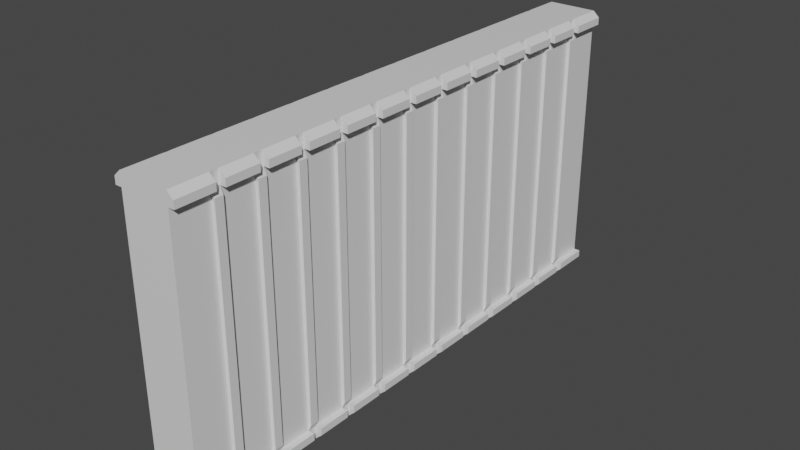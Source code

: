 # Source: wallrun.blend  (saved by Blender 2.92.15; exported with 4.5.12 LTS)
import bpy
from mathutils import Matrix  # noqa: F401  (used for matrix-valued properties, if any)

bpy.ops.wm.read_factory_settings(use_empty=True)
scene = bpy.context.scene
scene.name = 'Scene'

# ---- collections
col_collection = bpy.data.collections.new('Collection'); scene.collection.children.link(col_collection)

# ---- materials (node trees are filled in below, after node groups)
mat_material = bpy.data.materials.new('Material')
mat_material.alpha_threshold = 0.0
mat_material.use_transparent_shadow = False
mat_material.line_color = (0.0, 0.0, 0.0, 1.0)

# ---- material node trees
mat_material.use_nodes = True; mat_material.node_tree.nodes.clear()
_N = mat_material.node_tree.nodes; _L = mat_material.node_tree.links
n0 = _N.new('ShaderNodeOutputMaterial'); n0.name = 'Material Output'; n0.location = (300, 300)
n1 = _N.new('ShaderNodeBsdfPrincipled'); n1.name = 'Principled BSDF'; n1.location = (10, 300)
n1.distribution = 'GGX'
n1.subsurface_method = 'BURLEY'
n1.inputs[2].default_value = 0.4
n1.inputs[3].default_value = 1.45
n1.inputs[27].default_value = (0.0, 0.0, 0.0, 1.0)
n1.inputs[28].default_value = 1.0
_L.new(n1.outputs[0], n0.inputs[0])
n0.is_active_output = True

# ---- world
world_world = bpy.data.worlds.new('World'); scene.world = world_world
world_world.use_nodes = True; world_world.node_tree.nodes.clear()
_N = world_world.node_tree.nodes; _L = world_world.node_tree.links
n0 = _N.new('ShaderNodeOutputWorld'); n0.name = 'World Output'; n0.location = (300, 300)
n1 = _N.new('ShaderNodeBackground'); n1.name = 'Background'; n1.location = (10, 300)
n1.inputs[0].default_value = (0.05088, 0.05088, 0.05088, 1.0)
_L.new(n1.outputs[0], n0.inputs[0])
n0.is_active_output = True
world_world.color = (0.05088, 0.05088, 0.05088)
world_world.use_sun_shadow = False
world_world.sun_shadow_jitter_overblur = 0.0

# ---- meshes
me_cube = bpy.data.meshes.new('Cube')
me_cube.from_pydata([(1.0, 1.0, 1.0), (1.0, 1.0, -1.0), (1.0, -1.0, 1.0), (1.0, -1.0, -1.0), (-1.0, 1.0, 1.0), (-1.0, 1.0, -1.0), (-1.0, -1.0, 1.0), (-1.0, -1.0, -1.0), (-1.0, 0.8307, -1.0), (-1.0, 0.8617, -1.0), (-0.9845, 0.8462, -1.0), (-1.0, 0.6768, -1.0), (-1.0, 0.7078, -1.0), (-0.9845, 0.6923, -1.0), (-1.0, 0.523, -1.0), (-1.0, 0.554, -1.0), (-0.9845, 0.5385, -1.0), (-1.0, 0.3691, -1.0), (-1.0, 0.4001, -1.0), (-0.9845, 0.3846, -1.0), (-1.0, 0.2153, -1.0), (-1.0, 0.2463, -1.0), (-0.9845, 0.2308, -1.0), (-1.0, 0.06142, -1.0), (-1.0, 0.09242, -1.0), (-0.9845, 0.07692, -1.0), (-1.0, -0.09242, -1.0), (-1.0, -0.06142, -1.0), (-0.9845, -0.07692, -1.0), (-1.0, -0.2463, -1.0), (-1.0, -0.2153, -1.0), (-0.9845, -0.2308, -1.0), (-1.0, -0.4001, -1.0), (-1.0, -0.3691, -1.0), (-0.9845, -0.3846, -1.0), (-1.0, -0.554, -1.0), (-1.0, -0.523, -1.0), (-0.9845, -0.5385, -1.0), (-1.0, -0.7078, -1.0), (-1.0, -0.6768, -1.0), (-0.9845, -0.6923, -1.0), (-1.0, -0.8617, -1.0), (-1.0, -0.8307, -1.0), (-0.9845, -0.8462, -1.0), (1.0, 0.8307, 1.0), (1.0, 0.8617, 1.0), (0.9845, 0.8462, 1.0), (1.0, 0.6768, 1.0), (1.0, 0.7078, 1.0), (0.9845, 0.6923, 1.0), (1.0, 0.523, 1.0), (1.0, 0.554, 1.0), (0.9845, 0.5385, 1.0), (1.0, 0.3691, 1.0), (1.0, 0.4001, 1.0), (0.9845, 0.3846, 1.0), (1.0, 0.2153, 1.0), (1.0, 0.2463, 1.0), (0.9845, 0.2308, 1.0), (1.0, 0.06142, 1.0), (1.0, 0.09242, 1.0), (0.9845, 0.07692, 1.0), (1.0, -0.09242, 1.0), (1.0, -0.06142, 1.0), (0.9845, -0.07692, 1.0), (1.0, -0.2463, 1.0), (1.0, -0.2153, 1.0), (0.9845, -0.2308, 1.0), (1.0, -0.4001, 1.0), (1.0, -0.3691, 1.0), (0.9845, -0.3846, 1.0), (1.0, -0.554, 1.0), (1.0, -0.523, 1.0), (0.9845, -0.5385, 1.0), (1.0, -0.7078, 1.0), (1.0, -0.6768, 1.0), (0.9845, -0.6923, 1.0), (1.0, -0.8617, 1.0), (1.0, -0.8307, 1.0), (0.9845, -0.8462, 1.0), (-1.0, -0.8307, 1.0), (-1.0, -0.8617, 1.0), (-0.9845, -0.8462, 1.0), (-1.0, -0.6768, 1.0), (-1.0, -0.7078, 1.0), (-0.9845, -0.6923, 1.0), (-1.0, -0.523, 1.0), (-1.0, -0.554, 1.0), (-0.9845, -0.5385, 1.0), (-1.0, -0.3691, 1.0), (-1.0, -0.4001, 1.0), (-0.9845, -0.3846, 1.0), (-1.0, -0.2153, 1.0), (-1.0, -0.2463, 1.0), (-0.9845, -0.2308, 1.0), (-1.0, -0.06142, 1.0), (-1.0, -0.09242, 1.0), (-0.9845, -0.07692, 1.0), (-1.0, 0.09242, 1.0), (-1.0, 0.06142, 1.0), (-0.9845, 0.07692, 1.0), (-1.0, 0.2463, 1.0), (-1.0, 0.2153, 1.0), (-0.9845, 0.2308, 1.0), (-1.0, 0.4001, 1.0), (-1.0, 0.3691, 1.0), (-0.9845, 0.3846, 1.0), (-1.0, 0.554, 1.0), (-1.0, 0.523, 1.0), (-0.9845, 0.5385, 1.0), (-1.0, 0.7078, 1.0), (-1.0, 0.6768, 1.0), (-0.9845, 0.6923, 1.0), (-1.0, 0.8617, 1.0), (-1.0, 0.8307, 1.0), (-0.9845, 0.8462, 1.0), (1.0, -0.8307, -1.0), (1.0, -0.8617, -1.0), (0.9845, -0.8462, -1.0), (1.0, -0.6768, -1.0), (1.0, -0.7078, -1.0), (0.9845, -0.6923, -1.0), (1.0, -0.523, -1.0), (1.0, -0.554, -1.0), (0.9845, -0.5385, -1.0), (1.0, -0.3691, -1.0), (1.0, -0.4001, -1.0), (0.9845, -0.3846, -1.0), (1.0, -0.2153, -1.0), (1.0, -0.2463, -1.0), (0.9845, -0.2308, -1.0), (1.0, -0.06142, -1.0), (1.0, -0.09242, -1.0), (0.9845, -0.07692, -1.0), (1.0, 0.09242, -1.0), (1.0, 0.06142, -1.0), (0.9845, 0.07692, -1.0), (1.0, 0.2463, -1.0), (1.0, 0.2153, -1.0), (0.9845, 0.2308, -1.0), (1.0, 0.4001, -1.0), (1.0, 0.3691, -1.0), (0.9845, 0.3846, -1.0), (1.0, 0.554, -1.0), (1.0, 0.523, -1.0), (0.9845, 0.5385, -1.0), (1.0, 0.7078, -1.0), (1.0, 0.6768, -1.0), (0.9845, 0.6923, -1.0), (1.0, 0.8617, -1.0), (1.0, 0.8307, -1.0), (0.9845, 0.8462, -1.0), (-1.131, 0.8307, -0.9495), (-1.131, 0.8617, -0.9495), (-1.131, 0.6768, -0.9495), (-1.131, 0.7078, -0.9495), (-1.131, 0.523, -0.9495), (-1.131, 0.554, -0.9495), (-1.131, 0.3691, -0.9495), (-1.131, 0.4001, -0.9495), (-1.131, 0.2153, -0.9495), (-1.131, 0.2463, -0.9495), (-1.131, 0.06142, -0.9495), (-1.131, 0.09242, -0.9495), (-1.131, -0.09242, -0.9495), (-1.131, -0.06142, -0.9495), (-1.131, -0.2463, -0.9495), (-1.131, -0.2153, -0.9495), (-1.131, -0.4001, -0.9495), (-1.131, -0.3691, -0.9495), (-1.131, -0.554, -0.9495), (-1.131, -0.523, -0.9495), (-1.131, -0.7078, -0.9495), (-1.131, -0.6768, -0.9495), (-1.131, -0.8617, -0.9495), (-1.131, -0.8307, -0.9495), (1.131, 0.8307, 0.9495), (1.131, 0.8617, 0.9495), (1.131, 0.6768, 0.9495), (1.131, 0.7078, 0.9495), (1.131, 0.523, 0.9495), (1.131, 0.554, 0.9495), (1.131, 0.3691, 0.9495), (1.131, 0.4001, 0.9495), (1.131, 0.2153, 0.9495), (1.131, 0.2463, 0.9495), (1.131, 0.06142, 0.9495), (1.131, 0.09242, 0.9495), (1.131, -0.09242, 0.9495), (1.131, -0.06142, 0.9495), (1.131, -0.2463, 0.9495), (1.131, -0.2153, 0.9495), (1.131, -0.4001, 0.9495), (1.131, -0.3691, 0.9495), (1.131, -0.554, 0.9495), (1.131, -0.523, 0.9495), (1.131, -0.7078, 0.9495), (1.131, -0.6768, 0.9495), (1.131, -0.8617, 0.9495), (1.131, -0.8307, 0.9495), (-1.131, -0.8307, 0.9495), (-1.131, -0.8617, 0.9495), (-1.131, -0.6768, 0.9495), (-1.131, -0.7078, 0.9495), (-1.131, -0.523, 0.9495), (-1.131, -0.554, 0.9495), (-1.131, -0.3691, 0.9495), (-1.131, -0.4001, 0.9495), (-1.131, -0.2153, 0.9495), (-1.131, -0.2463, 0.9495), (-1.131, -0.06142, 0.9495), (-1.131, -0.09242, 0.9495), (-1.131, 0.09242, 0.9495), (-1.131, 0.06142, 0.9495), (-1.131, 0.2463, 0.9495), (-1.131, 0.2153, 0.9495), (-1.131, 0.4001, 0.9495), (-1.131, 0.3691, 0.9495), (-1.131, 0.554, 0.9495), (-1.131, 0.523, 0.9495), (-1.131, 0.7078, 0.9495), (-1.131, 0.6768, 0.9495), (-1.131, 0.8617, 0.9495), (-1.131, 0.8307, 0.9495), (1.131, -0.8307, -0.9495), (1.131, -0.8617, -0.9495), (1.131, -0.6768, -0.9495), (1.131, -0.7078, -0.9495), (1.131, -0.523, -0.9495), (1.131, -0.554, -0.9495), (1.131, -0.3691, -0.9495), (1.131, -0.4001, -0.9495), (1.131, -0.2153, -0.9495), (1.131, -0.2463, -0.9495), (1.131, -0.06142, -0.9495), (1.131, -0.09242, -0.9495), (1.131, 0.09242, -0.9495), (1.131, 0.06142, -0.9495), (1.131, 0.2463, -0.9495), (1.131, 0.2153, -0.9495), (1.131, 0.4001, -0.9495), (1.131, 0.3691, -0.9495), (1.131, 0.554, -0.9495), (1.131, 0.523, -0.9495), (1.131, 0.7078, -0.9495), (1.131, 0.6768, -0.9495), (1.131, 0.8617, -0.9495), (1.131, 0.8307, -0.9495), (1.0, 1.0, -1.102), (-1.0, 1.0, -1.102), (1.0, -1.0, 1.102), (-1.0, -1.0, 1.102), (-1.0, -1.0, -1.102), (1.0, -1.0, -1.102), (-1.0, 1.0, 1.102), (1.0, 1.0, 1.102), (-0.9845, 0.8462, -1.102), (-1.0, 0.8307, -1.102), (-1.0, 0.8617, -1.102), (-0.9845, 0.6923, -1.102), (-1.0, 0.6768, -1.102), (-1.0, 0.7078, -1.102), (-0.9845, 0.5385, -1.102), (-1.0, 0.523, -1.102), (-1.0, 0.554, -1.102), (-0.9845, 0.3846, -1.102), (-1.0, 0.3691, -1.102), (-1.0, 0.4001, -1.102), (-0.9845, 0.2308, -1.102), (-1.0, 0.2153, -1.102), (-1.0, 0.2463, -1.102), (-0.9845, 0.07692, -1.102), (-1.0, 0.06142, -1.102), (-1.0, 0.09242, -1.102), (-0.9845, -0.07692, -1.102), (-1.0, -0.09242, -1.102), (-1.0, -0.06142, -1.102), (-0.9845, -0.2308, -1.102), (-1.0, -0.2463, -1.102), (-1.0, -0.2153, -1.102), (-0.9845, -0.3846, -1.102), (-1.0, -0.4001, -1.102), (-1.0, -0.3691, -1.102), (-0.9845, -0.5385, -1.102), (-1.0, -0.554, -1.102), (-1.0, -0.523, -1.102), (-0.9845, -0.6923, -1.102), (-1.0, -0.7078, -1.102), (-1.0, -0.6768, -1.102), (-0.9845, -0.8462, -1.102), (-1.0, -0.8617, -1.102), (-1.0, -0.8307, -1.102), (0.9845, 0.8462, 1.102), (1.0, 0.8307, 1.102), (1.0, 0.8617, 1.102), (0.9845, 0.6923, 1.102), (1.0, 0.6768, 1.102), (1.0, 0.7078, 1.102), (0.9845, 0.5385, 1.102), (1.0, 0.523, 1.102), (1.0, 0.554, 1.102), (0.9845, 0.3846, 1.102), (1.0, 0.3691, 1.102), (1.0, 0.4001, 1.102), (0.9845, 0.2308, 1.102), (1.0, 0.2153, 1.102), (1.0, 0.2463, 1.102), (0.9845, 0.07692, 1.102), (1.0, 0.06142, 1.102), (1.0, 0.09242, 1.102), (0.9845, -0.07692, 1.102), (1.0, -0.09242, 1.102), (1.0, -0.06142, 1.102), (0.9845, -0.2308, 1.102), (1.0, -0.2463, 1.102), (1.0, -0.2153, 1.102), (0.9845, -0.3846, 1.102), (1.0, -0.4001, 1.102), (1.0, -0.3691, 1.102), (0.9845, -0.5385, 1.102), (1.0, -0.554, 1.102), (1.0, -0.523, 1.102), (0.9845, -0.6923, 1.102), (1.0, -0.7078, 1.102), (1.0, -0.6768, 1.102), (0.9845, -0.8462, 1.102), (1.0, -0.8617, 1.102), (1.0, -0.8307, 1.102), (-0.9845, -0.8462, 1.102), (-1.0, -0.8307, 1.102), (-1.0, -0.8617, 1.102), (-0.9845, -0.6923, 1.102), (-1.0, -0.6768, 1.102), (-1.0, -0.7078, 1.102), (-0.9845, -0.5385, 1.102), (-1.0, -0.523, 1.102), (-1.0, -0.554, 1.102), (-0.9845, -0.3846, 1.102), (-1.0, -0.3691, 1.102), (-1.0, -0.4001, 1.102), (-0.9845, -0.2308, 1.102), (-1.0, -0.2153, 1.102), (-1.0, -0.2463, 1.102), (-0.9845, -0.07692, 1.102), (-1.0, -0.06142, 1.102), (-1.0, -0.09242, 1.102), (-0.9845, 0.07692, 1.102), (-1.0, 0.09242, 1.102), (-1.0, 0.06142, 1.102), (-0.9845, 0.2308, 1.102), (-1.0, 0.2463, 1.102), (-1.0, 0.2153, 1.102), (-0.9845, 0.3846, 1.102), (-1.0, 0.4001, 1.102), (-1.0, 0.3691, 1.102), (-0.9845, 0.5385, 1.102), (-1.0, 0.554, 1.102), (-1.0, 0.523, 1.102), (-0.9845, 0.6923, 1.102), (-1.0, 0.7078, 1.102), (-1.0, 0.6768, 1.102), (-0.9845, 0.8462, 1.102), (-1.0, 0.8617, 1.102), (-1.0, 0.8307, 1.102), (0.9845, -0.8462, -1.102), (1.0, -0.8307, -1.102), (1.0, -0.8617, -1.102), (0.9845, -0.6923, -1.102), (1.0, -0.6768, -1.102), (1.0, -0.7078, -1.102), (0.9845, -0.5385, -1.102), (1.0, -0.523, -1.102), (1.0, -0.554, -1.102), (0.9845, -0.3846, -1.102), (1.0, -0.3691, -1.102), (1.0, -0.4001, -1.102), (0.9845, -0.2308, -1.102), (1.0, -0.2153, -1.102), (1.0, -0.2463, -1.102), (0.9845, -0.07692, -1.102), (1.0, -0.06142, -1.102), (1.0, -0.09242, -1.102), (0.9845, 0.07692, -1.102), (1.0, 0.09242, -1.102), (1.0, 0.06142, -1.102), (0.9845, 0.2308, -1.102), (1.0, 0.2463, -1.102), (1.0, 0.2153, -1.102), (0.9845, 0.3846, -1.102), (1.0, 0.4001, -1.102), (1.0, 0.3691, -1.102), (0.9845, 0.5385, -1.102), (1.0, 0.554, -1.102), (1.0, 0.523, -1.102), (0.9845, 0.6923, -1.102), (1.0, 0.7078, -1.102), (1.0, 0.6768, -1.102), (0.9845, 0.8462, -1.102), (1.0, 0.8617, -1.102), (1.0, 0.8307, -1.102), (-1.261, 0.8617, -1.0), (-1.261, 1.0, -1.0), (1.261, 1.0, -1.0), (1.261, 0.8617, -1.0), (1.261, 0.2463, 1.0), (1.261, 0.2463, 1.056), (-1.261, 0.8307, -1.0), (-1.261, 0.7078, -1.0), (-1.261, 0.7078, 1.0), (-1.261, 0.8307, 1.0), (1.261, 0.8307, -1.0), (1.261, 0.7078, -1.0), (-1.261, 0.4001, -1.056), (-1.261, 0.4001, -1.0), (-1.261, 0.8617, 1.0), (-1.261, 1.0, 1.0), (-1.261, 0.6768, -1.0), (-1.261, 0.554, -1.0), (-1.261, 0.554, 1.0), (-1.261, 0.6768, 1.0), (1.261, 0.6768, -1.0), (1.261, 0.554, -1.0), (-1.261, 0.523, -1.0), (-1.261, 0.523, -1.056), (-1.261, 0.4001, 1.0), (-1.261, 0.523, 1.0), (1.261, 0.523, -1.0), (1.261, 0.4001, -1.0), (-1.261, 0.523, 1.056), (-1.261, 0.3691, -1.0), (-1.261, 0.2463, -1.0), (-1.261, 0.2463, 1.0), (-1.261, 0.3691, 1.0), (1.261, 0.3691, -1.0), (1.261, 0.2463, -1.0), (1.261, -1.0, -1.056), (1.261, -1.0, -1.0), (-1.261, 0.2153, -1.0), (-1.261, 0.09242, -1.0), (-1.261, 0.09242, 1.0), (-1.261, 0.2153, 1.0), (1.261, 0.2153, -1.0), (1.261, 0.09242, -1.0), (-1.261, -1.0, -1.0), (-1.261, -1.0, -1.056), (-1.261, 0.06142, -1.0), (-1.261, -0.06142, -1.0), (-1.261, -0.06142, 1.0), (-1.261, 0.06142, 1.0), (1.261, 0.06142, -1.0), (1.261, -0.06142, -1.0), (1.261, -0.06142, 1.056), (1.261, -0.06142, 1.0), (-1.261, -0.09242, -1.0), (-1.261, -0.2153, -1.0), (-1.261, -0.2153, 1.0), (-1.261, -0.09242, 1.0), (1.261, -0.09242, -1.0), (1.261, -0.2153, -1.0), (1.261, 0.06142, 1.0), (1.261, 0.06142, 1.056), (-1.261, -0.2463, -1.0), (-1.261, -0.3691, -1.0), (-1.261, -0.3691, 1.0), (-1.261, -0.2463, 1.0), (1.261, -0.2463, -1.0), (1.261, -0.3691, -1.0), (-1.261, -1.0, 1.056), (-1.261, -1.0, 1.0), (-1.261, -0.4001, -1.0), (-1.261, -0.523, -1.0), (-1.261, -0.523, 1.0), (-1.261, -0.4001, 1.0), (1.261, -0.4001, -1.0), (1.261, -0.523, -1.0), (1.261, -1.0, 1.0), (1.261, -1.0, 1.056), (-1.261, -0.554, -1.0), (-1.261, -0.6768, -1.0), (-1.261, -0.6768, 1.0), (-1.261, -0.554, 1.0), (1.261, -0.554, -1.0), (1.261, -0.6768, -1.0), (-1.261, -0.7078, -1.0), (-1.261, -0.8307, -1.0), (-1.261, -0.8307, 1.0), (-1.261, -0.7078, 1.0), (1.261, -0.7078, -1.0), (1.261, -0.8307, -1.0), (1.261, 0.6768, -1.056), (-1.261, -0.8617, -1.0), (-1.261, -0.8617, 1.0), (1.261, -0.8617, -1.0), (1.261, 0.8617, 1.0), (1.261, 1.0, 1.0), (1.261, 0.554, -1.056), (1.261, 0.8307, 1.0), (1.261, 0.7078, 1.0), (1.261, 0.554, 1.0), (1.261, 0.6768, 1.0), (1.261, 0.09242, 1.056), (1.261, 0.09242, 1.0), (1.261, 0.4001, 1.0), (1.261, 0.523, 1.0), (1.261, 0.2153, 1.0), (1.261, 0.2153, 1.056), (1.261, 0.3691, 1.0), (1.261, 0.4001, 1.056), (-1.261, 0.6768, 1.056), (1.261, -0.2153, 1.0), (1.261, -0.09242, 1.0), (-1.261, 0.554, 1.056), (1.261, -0.3691, 1.0), (1.261, -0.2463, 1.0), (1.261, -0.523, 1.0), (1.261, -0.4001, 1.0), (-1.261, 0.3691, 1.056), (1.261, -0.6768, 1.0), (1.261, -0.554, 1.0), (-1.261, 0.554, -1.056), (1.261, -0.8307, 1.0), (1.261, -0.7078, 1.0), (-1.261, 0.6768, -1.056), (1.261, -0.8617, 1.0), (-1.261, 0.8617, -1.056), (-1.261, 1.0, -1.056), (1.261, 1.0, -1.056), (1.261, 0.8617, -1.056), (-1.261, 0.8307, -1.056), (-1.261, 0.7078, -1.056), (-1.261, 0.7078, 1.056), (-1.261, 0.8307, 1.056), (1.261, 0.8307, -1.056), (1.261, 0.7078, -1.056), (-1.261, 0.8617, 1.056), (-1.261, 1.0, 1.056), (-1.261, 0.4001, 1.056), (1.261, 0.523, -1.056), (1.261, 0.4001, -1.056), (-1.261, 0.3691, -1.056), (-1.261, 0.2463, -1.056), (-1.261, 0.2463, 1.056), (1.261, 0.3691, -1.056), (1.261, 0.2463, -1.056), (-1.261, 0.2153, -1.056), (-1.261, 0.09242, -1.056), (-1.261, 0.09242, 1.056), (-1.261, 0.2153, 1.056), (1.261, 0.2153, -1.056), (1.261, 0.09242, -1.056), (-1.261, 0.06142, -1.056), (-1.261, -0.06142, -1.056), (-1.261, -0.06142, 1.056), (-1.261, 0.06142, 1.056), (1.261, 0.06142, -1.056), (1.261, -0.06142, -1.056), (-1.261, -0.09242, -1.056), (-1.261, -0.2153, -1.056), (-1.261, -0.2153, 1.056), (-1.261, -0.09242, 1.056), (1.261, -0.09242, -1.056), (1.261, -0.2153, -1.056), (-1.261, -0.2463, -1.056), (-1.261, -0.3691, -1.056), (-1.261, -0.3691, 1.056), (-1.261, -0.2463, 1.056), (1.261, -0.2463, -1.056), (1.261, -0.3691, -1.056), (-1.261, -0.4001, -1.056), (-1.261, -0.523, -1.056), (-1.261, -0.523, 1.056), (-1.261, -0.4001, 1.056), (1.261, -0.4001, -1.056), (1.261, -0.523, -1.056), (-1.261, -0.554, -1.056), (-1.261, -0.6768, -1.056), (-1.261, -0.6768, 1.056), (-1.261, -0.554, 1.056), (1.261, -0.554, -1.056), (1.261, -0.6768, -1.056), (-1.261, -0.7078, -1.056), (-1.261, -0.8307, -1.056), (-1.261, -0.8307, 1.056), (-1.261, -0.7078, 1.056), (1.261, -0.7078, -1.056), (1.261, -0.8307, -1.056), (-1.261, -0.8617, -1.056), (-1.261, -0.8617, 1.056), (1.261, -0.8617, -1.056), (1.261, 0.8617, 1.056), (1.261, 1.0, 1.056), (1.261, 0.8307, 1.056), (1.261, 0.7078, 1.056), (1.261, 0.554, 1.056), (1.261, 0.6768, 1.056), (1.261, 0.523, 1.056), (1.261, 0.3691, 1.056), (1.261, -0.2153, 1.056), (1.261, -0.09242, 1.056), (1.261, -0.3691, 1.056), (1.261, -0.2463, 1.056), (1.261, -0.523, 1.056), (1.261, -0.4001, 1.056), (1.261, -0.6768, 1.056), (1.261, -0.554, 1.056), (1.261, -0.8307, 1.056), (1.261, -0.7078, 1.056), (1.261, -0.8617, 1.056)], [], [(3, 2, 6, 7), (15, 107, 111, 11), (113, 115, 361, 362), (10, 9, 258, 256), (5, 4, 0, 1), (273, 24, 438, 545), (1, 0, 45, 149), (61, 60, 309, 307), (112, 111, 360, 358), (303, 54, 502, 507), (8, 10, 256, 257), (20, 269, 544, 437), (59, 61, 307, 308), (60, 56, 504, 501), (110, 112, 358, 359), (0, 4, 254, 255), (117, 77, 2, 3), (12, 110, 114, 8), (9, 113, 4, 5), (18, 104, 108, 14), (21, 101, 105, 17), (24, 98, 102, 20), (27, 95, 99, 23), (30, 92, 96, 26), (33, 89, 93, 29), (36, 86, 90, 32), (39, 83, 87, 35), (42, 80, 84, 38), (7, 6, 81, 41), (58, 57, 306, 304), (395, 399, 532, 533), (109, 108, 357, 355), (3, 7, 252, 253), (359, 363, 531, 530), (6, 2, 250, 251), (56, 58, 304, 305), (324, 75, 517, 603), (107, 109, 355, 356), (57, 53, 506, 404), (55, 54, 303, 301), (257, 261, 529, 528), (150, 44, 48, 146), (106, 105, 354, 352), (147, 47, 51, 143), (144, 50, 54, 140), (141, 53, 57, 137), (138, 56, 60, 134), (135, 59, 63, 131), (132, 62, 66, 128), (129, 65, 69, 125), (126, 68, 72, 122), (123, 71, 75, 119), (120, 74, 78, 116), (8, 9, 10), (11, 12, 13), (14, 15, 16), (17, 18, 19), (20, 21, 22), (23, 24, 25), (26, 27, 28), (29, 30, 31), (32, 33, 34), (35, 36, 37), (38, 39, 40), (41, 42, 43), (44, 45, 46), (47, 48, 49), (50, 51, 52), (53, 54, 55), (56, 57, 58), (59, 60, 61), (62, 63, 64), (65, 66, 67), (68, 69, 70), (71, 72, 73), (74, 75, 76), (77, 78, 79), (80, 81, 82), (83, 84, 85), (86, 87, 88), (89, 90, 91), (92, 93, 94), (95, 96, 97), (98, 99, 100), (101, 102, 103), (104, 105, 106), (107, 108, 109), (110, 111, 112), (113, 114, 115), (116, 117, 118), (119, 120, 121), (122, 123, 124), (125, 126, 127), (128, 129, 130), (131, 132, 133), (134, 135, 136), (137, 138, 139), (140, 141, 142), (143, 144, 145), (146, 147, 148), (149, 150, 151), (144, 143, 242, 243), (39, 38, 172, 173), (71, 123, 229, 194), (110, 12, 155, 220), (117, 116, 224, 225), (12, 11, 154, 155), (125, 69, 193, 230), (14, 108, 219, 156), (90, 89, 206, 207), (68, 126, 231, 192), (63, 62, 188, 189), (107, 15, 157, 218), (141, 140, 240, 241), (36, 35, 170, 171), (128, 66, 191, 232), (17, 105, 217, 158), (114, 113, 222, 223), (9, 8, 152, 153), (65, 129, 233, 190), (104, 18, 159, 216), (87, 86, 204, 205), (131, 63, 189, 234), (60, 59, 186, 187), (20, 102, 215, 160), (71, 320, 604, 518), (176, 247, 246, 177), (178, 245, 244, 179), (180, 243, 242, 181), (182, 241, 240, 183), (184, 239, 238, 185), (186, 237, 236, 187), (188, 235, 234, 189), (190, 233, 232, 191), (192, 231, 230, 193), (194, 229, 228, 195), (196, 227, 226, 197), (198, 225, 224, 199), (200, 175, 174, 201), (202, 173, 172, 203), (204, 171, 170, 205), (206, 169, 168, 207), (208, 167, 166, 209), (210, 165, 164, 211), (212, 163, 162, 213), (214, 161, 160, 215), (216, 159, 158, 217), (218, 157, 156, 219), (220, 155, 154, 221), (222, 153, 152, 223), (11, 111, 221, 154), (66, 65, 190, 191), (122, 72, 195, 228), (93, 92, 208, 209), (113, 9, 153, 222), (74, 120, 227, 196), (15, 14, 156, 157), (120, 119, 226, 227), (8, 114, 223, 152), (119, 75, 197, 226), (42, 41, 174, 175), (147, 146, 244, 245), (69, 68, 192, 193), (77, 117, 225, 198), (96, 95, 210, 211), (116, 78, 199, 224), (18, 17, 158, 159), (123, 122, 228, 229), (80, 42, 175, 200), (45, 44, 176, 177), (150, 149, 246, 247), (72, 71, 194, 195), (41, 81, 201, 174), (99, 98, 212, 213), (83, 39, 173, 202), (21, 20, 160, 161), (44, 150, 247, 176), (126, 125, 230, 231), (38, 84, 203, 172), (48, 47, 178, 179), (149, 45, 177, 246), (75, 74, 196, 197), (86, 36, 171, 204), (47, 147, 245, 178), (102, 101, 214, 215), (35, 87, 205, 170), (146, 48, 179, 244), (24, 23, 162, 163), (129, 128, 232, 233), (89, 33, 169, 206), (51, 50, 180, 181), (50, 144, 243, 180), (78, 77, 198, 199), (32, 90, 207, 168), (143, 51, 181, 242), (105, 104, 216, 217), (92, 30, 167, 208), (53, 141, 241, 182), (27, 26, 164, 165), (132, 131, 234, 235), (29, 93, 209, 166), (54, 53, 182, 183), (140, 54, 183, 240), (81, 80, 200, 201), (95, 27, 165, 210), (56, 138, 239, 184), (108, 107, 218, 219), (26, 96, 211, 164), (137, 57, 185, 238), (30, 29, 166, 167), (135, 134, 236, 237), (98, 24, 163, 212), (57, 56, 184, 185), (59, 135, 237, 186), (84, 83, 202, 203), (23, 99, 213, 162), (134, 60, 187, 236), (111, 110, 220, 221), (101, 21, 161, 214), (62, 132, 235, 188), (33, 32, 168, 169), (138, 137, 238, 239), (255, 254, 362, 361, 292, 294), (326, 325, 328, 330, 251, 250), (293, 292, 361, 363, 359, 358, 295, 297), (299, 298, 355, 357, 353, 352, 301, 303), (302, 301, 352, 354, 350, 349, 304, 306), (305, 304, 349, 351, 347, 346, 307, 309), (308, 307, 346, 348, 344, 343, 310, 312), (311, 310, 343, 345, 341, 340, 313, 315), (314, 313, 340, 342, 338, 337, 316, 318), (317, 316, 337, 339, 335, 334, 319, 321), (320, 319, 334, 336, 332, 331, 322, 324), (323, 322, 331, 333, 329, 328, 325, 327), (290, 289, 364, 366, 253, 252), (287, 286, 367, 369, 365, 364, 289, 291), (284, 283, 370, 372, 368, 367, 286, 288), (281, 280, 373, 375, 371, 370, 283, 285), (278, 277, 376, 378, 374, 373, 280, 282), (275, 274, 379, 381, 377, 376, 277, 279), (272, 271, 382, 384, 380, 379, 274, 276), (269, 268, 385, 387, 383, 382, 271, 273), (266, 265, 388, 390, 386, 385, 268, 270), (263, 262, 391, 393, 389, 388, 265, 267), (260, 259, 394, 396, 392, 391, 262, 264), (257, 256, 397, 399, 395, 394, 259, 261), (296, 295, 358, 360, 356, 355, 298, 300), (249, 248, 398, 397, 256, 258), (56, 305, 505, 504), (62, 64, 310, 311), (11, 13, 259, 260), (54, 50, 503, 502), (398, 248, 526, 527), (115, 114, 363, 361), (116, 365, 585, 488), (64, 63, 312, 310), (13, 12, 261, 259), (116, 118, 364, 365), (65, 67, 313, 314), (309, 60, 501, 500), (14, 16, 262, 263), (249, 258, 524, 525), (118, 117, 366, 364), (51, 47, 499, 498), (67, 66, 315, 313), (261, 12, 407, 529), (16, 15, 264, 262), (119, 121, 367, 368), (390, 141, 433, 542), (68, 70, 316, 317), (17, 19, 265, 266), (48, 44, 496, 497), (121, 120, 369, 367), (137, 386, 543, 434), (70, 69, 318, 316), (19, 18, 267, 265), (122, 124, 370, 371), (143, 392, 495, 421), (71, 73, 319, 320), (20, 22, 268, 269), (363, 114, 409, 531), (124, 123, 372, 370), (73, 72, 321, 319), (22, 21, 270, 268), (125, 127, 373, 374), (45, 0, 494, 493), (74, 76, 322, 323), (23, 25, 271, 272), (321, 72, 514, 601), (127, 126, 375, 373), (117, 3, 436, 492), (76, 75, 324, 322), (25, 24, 273, 271), (128, 130, 376, 377), (77, 79, 325, 326), (26, 28, 274, 275), (53, 302, 596, 506), (130, 129, 378, 376), (68, 317, 602, 515), (79, 78, 327, 325), (28, 27, 276, 274), (131, 133, 379, 380), (81, 6, 468, 491), (80, 82, 328, 329), (29, 31, 277, 278), (133, 132, 381, 379), (50, 299, 595, 503), (82, 81, 330, 328), (31, 30, 279, 277), (134, 136, 382, 383), (101, 350, 541, 431), (83, 85, 331, 332), (32, 34, 280, 281), (7, 41, 490, 443), (136, 135, 384, 382), (85, 84, 333, 331), (34, 33, 282, 280), (137, 139, 385, 386), (396, 147, 420, 489), (86, 88, 334, 335), (35, 37, 283, 284), (120, 116, 488, 487), (139, 138, 387, 385), (300, 51, 498, 593), (88, 87, 336, 334), (37, 36, 285, 283), (140, 142, 388, 389), (89, 91, 337, 338), (38, 40, 286, 287), (270, 21, 430, 540), (142, 141, 390, 388), (84, 80, 485, 486), (91, 90, 339, 337), (40, 39, 288, 286), (143, 145, 391, 392), (399, 150, 410, 532), (92, 94, 340, 341), (41, 43, 289, 290), (145, 144, 393, 391), (17, 266, 539, 429), (94, 93, 342, 340), (43, 42, 291, 289), (146, 148, 394, 395), (42, 38, 483, 484), (95, 97, 343, 344), (44, 46, 292, 293), (297, 48, 497, 592), (148, 147, 396, 394), (113, 362, 534, 414), (97, 96, 345, 343), (47, 296, 594, 499), (46, 45, 294, 292), (149, 151, 397, 398), (98, 100, 346, 347), (123, 119, 482, 481), (47, 49, 295, 296), (258, 9, 400, 524), (151, 150, 399, 397), (100, 99, 348, 346), (87, 83, 479, 480), (49, 48, 297, 295), (248, 1, 402, 526), (101, 103, 349, 350), (318, 69, 512, 599), (50, 52, 298, 299), (39, 35, 477, 478), (65, 314, 600, 513), (5, 1, 248, 249), (103, 102, 351, 349), (52, 51, 300, 298), (104, 106, 352, 353), (250, 2, 475, 476), (53, 55, 301, 302), (149, 398, 527, 403), (512, 513, 600, 599), (426, 427, 538, 537), (509, 510, 598, 597), (425, 424, 536, 428), (413, 422, 423, 412), (452, 459, 460, 451), (420, 421, 495, 489), (501, 504, 505, 500), (419, 418, 511, 508), (417, 416, 522, 519), (430, 429, 539, 540), (432, 431, 541, 516), (514, 515, 602, 601), (433, 434, 543, 542), (517, 518, 604, 603), (438, 437, 544, 545), (440, 439, 546, 547), (520, 521, 606, 605), (441, 442, 549, 548), (475, 523, 607, 476), (446, 445, 550, 551), (448, 447, 552, 553), (449, 450, 555, 554), (454, 453, 556, 557), (456, 455, 558, 559), (457, 458, 561, 560), (462, 461, 562, 563), (464, 463, 564, 565), (465, 466, 567, 566), (470, 469, 568, 569), (472, 471, 570, 571), (473, 474, 573, 572), (478, 477, 574, 575), (480, 479, 576, 577), (481, 482, 579, 578), (484, 483, 580, 581), (486, 485, 582, 583), (487, 488, 585, 584), (443, 490, 586, 444), (491, 468, 467, 587), (492, 436, 435, 588), (493, 494, 590, 589), (400, 401, 525, 524), (402, 403, 527, 526), (497, 496, 591, 592), (407, 406, 528, 529), (498, 499, 594, 593), (409, 408, 530, 531), (410, 411, 533, 532), (502, 503, 595, 507), (415, 414, 534, 535), (404, 506, 596, 405), (362, 254, 535, 534), (63, 59, 459, 452), (366, 117, 492, 588), (260, 264, 519, 522), (360, 111, 419, 508), (98, 347, 546, 439), (356, 360, 508, 511), (66, 62, 510, 509), (351, 102, 440, 547), (392, 396, 489, 495), (107, 356, 511, 418), (74, 323, 606, 521), (69, 65, 513, 512), (327, 78, 520, 605), (263, 267, 412, 423), (353, 357, 428, 536), (72, 68, 515, 514), (119, 368, 579, 482), (389, 393, 537, 538), (354, 105, 432, 516), (134, 383, 549, 442), (75, 71, 518, 517), (387, 138, 441, 548), (266, 270, 540, 539), (264, 15, 417, 519), (350, 354, 516, 541), (78, 74, 521, 520), (386, 390, 542, 543), (11, 260, 522, 416), (77, 326, 607, 523), (2, 77, 523, 475), (369, 120, 487, 584), (269, 273, 545, 544), (23, 272, 550, 445), (347, 351, 547, 546), (276, 27, 446, 551), (383, 387, 548, 549), (122, 371, 573, 474), (272, 276, 551, 550), (95, 344, 552, 447), (344, 348, 553, 552), (348, 99, 448, 553), (380, 384, 554, 555), (275, 279, 557, 556), (131, 380, 555, 450), (341, 345, 559, 558), (384, 135, 449, 554), (377, 381, 560, 561), (372, 123, 481, 578), (278, 282, 563, 562), (125, 374, 567, 466), (338, 342, 565, 564), (26, 275, 556, 453), (374, 378, 566, 567), (279, 30, 454, 557), (281, 285, 569, 568), (335, 339, 571, 570), (92, 341, 558, 455), (371, 375, 572, 573), (345, 96, 456, 559), (375, 126, 473, 572), (284, 288, 575, 574), (128, 377, 561, 458), (332, 336, 577, 576), (381, 132, 457, 560), (368, 372, 578, 579), (287, 291, 581, 580), (329, 333, 583, 582), (29, 278, 562, 461), (365, 369, 584, 585), (282, 33, 462, 563), (378, 129, 465, 566), (290, 252, 444, 586), (89, 338, 564, 463), (9, 5, 401, 400), (251, 330, 587, 467), (1, 149, 403, 402), (342, 93, 464, 565), (253, 366, 588, 435), (306, 57, 404, 405), (255, 294, 589, 590), (12, 8, 406, 407), (114, 110, 408, 409), (80, 329, 582, 485), (293, 297, 592, 591), (150, 146, 411, 410), (267, 18, 413, 412), (32, 281, 568, 469), (296, 300, 593, 594), (4, 113, 414, 415), (285, 36, 470, 569), (330, 81, 491, 587), (15, 11, 416, 417), (299, 303, 507, 595), (111, 107, 418, 419), (86, 335, 570, 471), (147, 143, 421, 420), (302, 306, 405, 596), (339, 90, 472, 571), (14, 263, 423, 422), (18, 14, 422, 413), (305, 309, 500, 505), (83, 332, 576, 479), (108, 104, 424, 425), (144, 140, 427, 426), (308, 312, 451, 460), (333, 84, 486, 583), (357, 108, 425, 428), (21, 17, 429, 430), (311, 315, 597, 598), (35, 284, 574, 477), (105, 101, 431, 432), (288, 39, 478, 575), (141, 137, 434, 433), (314, 318, 599, 600), (3, 253, 435, 436), (24, 20, 437, 438), (317, 321, 601, 602), (336, 87, 480, 577), (102, 98, 439, 440), (138, 134, 442, 441), (320, 324, 603, 604), (252, 7, 443, 444), (27, 23, 445, 446), (323, 327, 605, 606), (38, 287, 580, 483), (99, 95, 447, 448), (291, 42, 484, 581), (135, 131, 450, 449), (326, 250, 476, 607), (312, 63, 452, 451), (254, 4, 415, 535), (30, 26, 453, 454), (0, 255, 590, 494), (96, 92, 455, 456), (41, 290, 586, 490), (132, 128, 458, 457), (110, 359, 530, 408), (59, 308, 460, 459), (104, 353, 536, 424), (146, 395, 533, 411), (33, 29, 461, 462), (93, 89, 463, 464), (62, 311, 598, 510), (129, 125, 466, 465), (315, 66, 509, 597), (44, 293, 591, 496), (6, 251, 467, 468), (294, 45, 493, 589), (36, 32, 469, 470), (8, 257, 528, 406), (5, 249, 525, 401), (90, 86, 471, 472), (140, 389, 538, 427), (126, 122, 474, 473), (393, 144, 426, 537)])
_uv = me_cube.uv_layers.new(name='UVMap')
_uv.uv.foreach_set('vector', [0.375, 0.75, 0.625, 0.75, 0.625, 1.0, 0.375, 1.0, 0.375, 0.1942, 0.625, 0.1942, 0.625, 0.2096, 0.375, 0.2096, 0.875, 0.5173, 0.8731, 0.5192, 0.8731, 0.5192, 0.875, 0.5173, 0.1269, 0.5192, 0.125, 0.5192, 0.125, 0.5192, 0.1269, 0.5192, 0.375, 0.25, 0.625, 0.25, 0.625, 0.5, 0.375, 0.5, 0.125, 0.6154, 0.125, 0.6154, 0.125, 0.6154, 0.125, 0.6154, 0.375, 0.5, 0.625, 0.5, 0.625, 0.5173, 0.375, 0.5173, 0.6269, 0.6154, 0.625, 0.6134, 0.625, 0.6134, 0.6269, 0.6154, 0.8731, 0.5385, 0.875, 0.5404, 0.875, 0.5404, 0.8731, 0.5385, 0.625, 0.575, 0.625, 0.575, 0.625, 0.575, 0.625, 0.575, 0.125, 0.5212, 0.1269, 0.5192, 0.1269, 0.5192, 0.125, 0.5212, 0.125, 0.5981, 0.125, 0.5981, 0.125, 0.5981, 0.125, 0.5981, 0.625, 0.6173, 0.6269, 0.6154, 0.6269, 0.6154, 0.625, 0.6173, 0.625, 0.6134, 0.625, 0.5981, 0.625, 0.5981, 0.625, 0.6134, 0.875, 0.5365, 0.8731, 0.5385, 0.8731, 0.5385, 0.875, 0.5365, 0.625, 0.5, 0.625, 0.25, 0.625, 0.25, 0.625, 0.5, 0.375, 0.7327, 0.625, 0.7327, 0.625, 0.75, 0.375, 0.75, 0.375, 0.2135, 0.625, 0.2135, 0.625, 0.2288, 0.375, 0.2288, 0.375, 0.2327, 0.625, 0.2327, 0.625, 0.25, 0.375, 0.25, 0.375, 0.175, 0.625, 0.175, 0.625, 0.1904, 0.375, 0.1904, 0.375, 0.1558, 0.625, 0.1558, 0.625, 0.1711, 0.375, 0.1711, 0.375, 0.1366, 0.625, 0.1366, 0.625, 0.1519, 0.375, 0.1519, 0.375, 0.1173, 0.625, 0.1173, 0.625, 0.1327, 0.375, 0.1327, 0.375, 0.09809, 0.625, 0.09809, 0.625, 0.1134, 0.375, 0.1134, 0.375, 0.07886, 0.625, 0.07886, 0.625, 0.09422, 0.375, 0.09422, 0.375, 0.05963, 0.625, 0.05963, 0.625, 0.07499, 0.375, 0.07499, 0.375, 0.0404, 0.625, 0.0404, 0.625, 0.05575, 0.375, 0.05575, 0.375, 0.02117, 0.625, 0.02117, 0.625, 0.03652, 0.375, 0.03652, 0.375, 0.0, 0.625, 0.0, 0.625, 0.01729, 0.375, 0.01729, 0.6269, 0.5962, 0.625, 0.5942, 0.625, 0.5942, 0.6269, 0.5962, 0.375, 0.5365, 0.375, 0.5212, 0.375, 0.5212, 0.375, 0.5365, 0.8731, 0.5577, 0.875, 0.5596, 0.875, 0.5596, 0.8731, 0.5577, 0.375, 0.75, 0.375, 1.0, 0.375, 1.0, 0.375, 0.75, 0.875, 0.5365, 0.875, 0.5212, 0.875, 0.5212, 0.875, 0.5365, 0.625, 1.0, 0.625, 0.75, 0.625, 0.75, 0.625, 1.0, 0.625, 0.5981, 0.6269, 0.5962, 0.6269, 0.5962, 0.625, 0.5981, 0.625, 0.7096, 0.625, 0.7096, 0.625, 0.7096, 0.625, 0.7096, 0.875, 0.5558, 0.8731, 0.5577, 0.8731, 0.5577, 0.875, 0.5558, 0.625, 0.5942, 0.625, 0.5789, 0.625, 0.5789, 0.625, 0.5942, 0.6269, 0.5769, 0.625, 0.575, 0.625, 0.575, 0.6269, 0.5769, 0.125, 0.5212, 0.125, 0.5365, 0.125, 0.5365, 0.125, 0.5212, 0.375, 0.5212, 0.625, 0.5212, 0.625, 0.5365, 0.375, 0.5365, 0.8731, 0.5769, 0.875, 0.5789, 0.875, 0.5789, 0.8731, 0.5769, 0.375, 0.5404, 0.625, 0.5404, 0.625, 0.5558, 0.375, 0.5558, 0.375, 0.5596, 0.625, 0.5596, 0.625, 0.575, 0.375, 0.575, 0.375, 0.5789, 0.625, 0.5789, 0.625, 0.5942, 0.375, 0.5942, 0.375, 0.5981, 0.625, 0.5981, 0.625, 0.6134, 0.375, 0.6134, 0.375, 0.6173, 0.625, 0.6173, 0.625, 0.6327, 0.375, 0.6327, 0.375, 0.6366, 0.625, 0.6366, 0.625, 0.6519, 0.375, 0.6519, 0.375, 0.6558, 0.625, 0.6558, 0.625, 0.6711, 0.375, 0.6711, 0.375, 0.675, 0.625, 0.675, 0.625, 0.6904, 0.375, 0.6904, 0.375, 0.6942, 0.625, 0.6942, 0.625, 0.7096, 0.375, 0.7096, 0.375, 0.7135, 0.625, 0.7135, 0.625, 0.7288, 0.375, 0.7288, 0.125, 0.5212, 0.125, 0.5192, 0.1269, 0.5192, 0.125, 0.5404, 0.125, 0.5385, 0.1269, 0.5385, 0.125, 0.5596, 0.125, 0.5577, 0.1269, 0.5577, 0.125, 0.5789, 0.125, 0.5769, 0.1269, 0.5769, 0.125, 0.5981, 0.125, 0.5962, 0.1269, 0.5962, 0.125, 0.6173, 0.125, 0.6154, 0.1269, 0.6154, 0.125, 0.6366, 0.125, 0.6346, 0.1269, 0.6346, 0.125, 0.6558, 0.125, 0.6538, 0.1269, 0.6538, 0.125, 0.675, 0.125, 0.6731, 0.1269, 0.6731, 0.125, 0.6942, 0.125, 0.6923, 0.1269, 0.6923, 0.125, 0.7135, 0.125, 0.7115, 0.1269, 0.7115, 0.125, 0.7327, 0.125, 0.7308, 0.1269, 0.7308, 0.625, 0.5212, 0.625, 0.5173, 0.6269, 0.5192, 0.625, 0.5404, 0.625, 0.5365, 0.6269, 0.5385, 0.625, 0.5596, 0.625, 0.5558, 0.6269, 0.5577, 0.625, 0.5789, 0.625, 0.575, 0.6269, 0.5769, 0.625, 0.5981, 0.625, 0.5942, 0.6269, 0.5962, 0.625, 0.6173, 0.625, 0.6134, 0.6269, 0.6154, 0.625, 0.6366, 0.625, 0.6327, 0.6269, 0.6346, 0.625, 0.6558, 0.625, 0.6519, 0.6269, 0.6538, 0.625, 0.675, 0.625, 0.6711, 0.6269, 0.6731, 0.625, 0.6942, 0.625, 0.6904, 0.6269, 0.6923, 0.625, 0.7135, 0.625, 0.7096, 0.6269, 0.7115, 0.625, 0.7327, 0.625, 0.7288, 0.6269, 0.7308, 0.875, 0.7288, 0.875, 0.7327, 0.8731, 0.7308, 0.875, 0.7096, 0.875, 0.7135, 0.8731, 0.7115, 0.875, 0.6904, 0.875, 0.6942, 0.8731, 0.6923, 0.875, 0.6711, 0.875, 0.675, 0.8731, 0.6731, 0.875, 0.6519, 0.875, 0.6558, 0.8731, 0.6538, 0.875, 0.6327, 0.875, 0.6366, 0.8731, 0.6346, 0.875, 0.6134, 0.875, 0.6173, 0.8731, 0.6154, 0.875, 0.5942, 0.875, 0.5981, 0.8731, 0.5962, 0.875, 0.575, 0.875, 0.5789, 0.8731, 0.5769, 0.875, 0.5558, 0.875, 0.5596, 0.8731, 0.5577, 0.875, 0.5365, 0.875, 0.5404, 0.8731, 0.5385, 0.875, 0.5173, 0.875, 0.5212, 0.8731, 0.5192, 0.375, 0.7288, 0.375, 0.7327, 0.3731, 0.7308, 0.375, 0.7096, 0.375, 0.7135, 0.3731, 0.7115, 0.375, 0.6904, 0.375, 0.6942, 0.3731, 0.6923, 0.375, 0.6711, 0.375, 0.675, 0.3731, 0.6731, 0.375, 0.6519, 0.375, 0.6558, 0.3731, 0.6538, 0.375, 0.6327, 0.375, 0.6366, 0.3731, 0.6346, 0.375, 0.6134, 0.375, 0.6173, 0.3731, 0.6154, 0.375, 0.5942, 0.375, 0.5981, 0.3731, 0.5962, 0.375, 0.575, 0.375, 0.5789, 0.3731, 0.5769, 0.375, 0.5558, 0.375, 0.5596, 0.3731, 0.5577, 0.375, 0.5365, 0.375, 0.5404, 0.3731, 0.5385, 0.375, 0.5173, 0.375, 0.5212, 0.3731, 0.5192, 0.375, 0.5596, 0.375, 0.5558, 0.375, 0.5558, 0.375, 0.5596, 0.125, 0.7115, 0.125, 0.7135, 0.125, 0.7135, 0.125, 0.7115, 0.625, 0.6942, 0.375, 0.6942, 0.375, 0.6942, 0.625, 0.6942, 0.625, 0.2135, 0.375, 0.2135, 0.375, 0.2135, 0.625, 0.2135, 0.375, 0.7327, 0.375, 0.7288, 0.375, 0.7288, 0.375, 0.7327, 0.125, 0.5385, 0.125, 0.5404, 0.125, 0.5404, 0.125, 0.5385, 0.375, 0.6711, 0.625, 0.6711, 0.625, 0.6711, 0.375, 0.6711, 0.375, 0.1904, 0.625, 0.1904, 0.625, 0.1904, 0.375, 0.1904, 0.875, 0.675, 0.875, 0.6711, 0.875, 0.6711, 0.875, 0.675, 0.625, 0.675, 0.375, 0.675, 0.375, 0.675, 0.625, 0.675, 0.625, 0.6327, 0.625, 0.6366, 0.625, 0.6366, 0.625, 0.6327, 0.625, 0.1942, 0.375, 0.1942, 0.375, 0.1942, 0.625, 0.1942, 0.375, 0.5789, 0.375, 0.575, 0.375, 0.575, 0.375, 0.5789, 0.125, 0.6923, 0.125, 0.6942, 0.125, 0.6942, 0.125, 0.6923, 0.375, 0.6519, 0.625, 0.6519, 0.625, 0.6519, 0.375, 0.6519, 0.375, 0.1711, 0.625, 0.1711, 0.625, 0.1711, 0.375, 0.1711, 0.875, 0.5212, 0.875, 0.5173, 0.875, 0.5173, 0.875, 0.5212, 0.125, 0.5192, 0.125, 0.5212, 0.125, 0.5212, 0.125, 0.5192, 0.625, 0.6558, 0.375, 0.6558, 0.375, 0.6558, 0.625, 0.6558, 0.625, 0.175, 0.375, 0.175, 0.375, 0.175, 0.625, 0.175, 0.875, 0.6942, 0.875, 0.6904, 0.875, 0.6904, 0.875, 0.6942, 0.375, 0.6327, 0.625, 0.6327, 0.625, 0.6327, 0.375, 0.6327, 0.625, 0.6134, 0.625, 0.6173, 0.625, 0.6173, 0.625, 0.6134, 0.375, 0.1519, 0.625, 0.1519, 0.625, 0.1519, 0.375, 0.1519, 0.625, 0.6942, 0.625, 0.6942, 0.625, 0.6942, 0.625, 0.6942, 0.625, 0.5212, 0.375, 0.5212, 0.375, 0.5173, 0.625, 0.5173, 0.625, 0.5404, 0.375, 0.5404, 0.375, 0.5365, 0.625, 0.5365, 0.625, 0.5596, 0.375, 0.5596, 0.375, 0.5558, 0.625, 0.5558, 0.625, 0.5789, 0.375, 0.5789, 0.375, 0.575, 0.625, 0.575, 0.625, 0.5981, 0.375, 0.5981, 0.375, 0.5942, 0.625, 0.5942, 0.625, 0.6173, 0.375, 0.6173, 0.375, 0.6134, 0.625, 0.6134, 0.625, 0.6366, 0.375, 0.6366, 0.375, 0.6327, 0.625, 0.6327, 0.625, 0.6558, 0.375, 0.6558, 0.375, 0.6519, 0.625, 0.6519, 0.625, 0.675, 0.375, 0.675, 0.375, 0.6711, 0.625, 0.6711, 0.625, 0.6942, 0.375, 0.6942, 0.375, 0.6904, 0.625, 0.6904, 0.625, 0.7135, 0.375, 0.7135, 0.375, 0.7096, 0.625, 0.7096, 0.625, 0.7327, 0.375, 0.7327, 0.375, 0.7288, 0.625, 0.7288, 0.625, 0.02117, 0.375, 0.02117, 0.375, 0.01729, 0.625, 0.01729, 0.625, 0.0404, 0.375, 0.0404, 0.375, 0.03652, 0.625, 0.03652, 0.625, 0.05963, 0.375, 0.05963, 0.375, 0.05575, 0.625, 0.05575, 0.625, 0.07886, 0.375, 0.07886, 0.375, 0.07499, 0.625, 0.07499, 0.625, 0.09809, 0.375, 0.09809, 0.375, 0.09422, 0.625, 0.09422, 0.625, 0.1173, 0.375, 0.1173, 0.375, 0.1134, 0.625, 0.1134, 0.625, 0.1366, 0.375, 0.1366, 0.375, 0.1327, 0.625, 0.1327, 0.625, 0.1558, 0.375, 0.1558, 0.375, 0.1519, 0.625, 0.1519, 0.625, 0.175, 0.375, 0.175, 0.375, 0.1711, 0.625, 0.1711, 0.625, 0.1942, 0.375, 0.1942, 0.375, 0.1904, 0.625, 0.1904, 0.625, 0.2135, 0.375, 0.2135, 0.375, 0.2096, 0.625, 0.2096, 0.625, 0.2327, 0.375, 0.2327, 0.375, 0.2288, 0.625, 0.2288, 0.375, 0.2096, 0.625, 0.2096, 0.625, 0.2096, 0.375, 0.2096, 0.625, 0.6519, 0.625, 0.6558, 0.625, 0.6558, 0.625, 0.6519, 0.375, 0.6904, 0.625, 0.6904, 0.625, 0.6904, 0.375, 0.6904, 0.875, 0.6558, 0.875, 0.6519, 0.875, 0.6519, 0.875, 0.6558, 0.625, 0.2327, 0.375, 0.2327, 0.375, 0.2327, 0.625, 0.2327, 0.625, 0.7135, 0.375, 0.7135, 0.375, 0.7135, 0.625, 0.7135, 0.125, 0.5577, 0.125, 0.5596, 0.125, 0.5596, 0.125, 0.5577, 0.375, 0.7135, 0.375, 0.7096, 0.375, 0.7096, 0.375, 0.7135, 0.375, 0.2288, 0.625, 0.2288, 0.625, 0.2288, 0.375, 0.2288, 0.375, 0.7096, 0.625, 0.7096, 0.625, 0.7096, 0.375, 0.7096, 0.125, 0.7308, 0.125, 0.7327, 0.125, 0.7327, 0.125, 0.7308, 0.375, 0.5404, 0.375, 0.5365, 0.375, 0.5365, 0.375, 0.5404, 0.625, 0.6711, 0.625, 0.675, 0.625, 0.675, 0.625, 0.6711, 0.625, 0.7327, 0.375, 0.7327, 0.375, 0.7327, 0.625, 0.7327, 0.875, 0.6366, 0.875, 0.6327, 0.875, 0.6327, 0.875, 0.6366, 0.375, 0.7288, 0.625, 0.7288, 0.625, 0.7288, 0.375, 0.7288, 0.125, 0.5769, 0.125, 0.5789, 0.125, 0.5789, 0.125, 0.5769, 0.375, 0.6942, 0.375, 0.6904, 0.375, 0.6904, 0.375, 0.6942, 0.625, 0.02117, 0.375, 0.02117, 0.375, 0.02117, 0.625, 0.02117, 0.625, 0.5173, 0.625, 0.5212, 0.625, 0.5212, 0.625, 0.5173, 0.375, 0.5212, 0.375, 0.5173, 0.375, 0.5173, 0.375, 0.5212, 0.625, 0.6904, 0.625, 0.6942, 0.625, 0.6942, 0.625, 0.6904, 0.375, 0.01729, 0.625, 0.01729, 0.625, 0.01729, 0.375, 0.01729, 0.875, 0.6173, 0.875, 0.6134, 0.875, 0.6134, 0.875, 0.6173, 0.625, 0.0404, 0.375, 0.0404, 0.375, 0.0404, 0.625, 0.0404, 0.125, 0.5962, 0.125, 0.5981, 0.125, 0.5981, 0.125, 0.5962, 0.625, 0.5212, 0.375, 0.5212, 0.375, 0.5212, 0.625, 0.5212, 0.375, 0.675, 0.375, 0.6711, 0.375, 0.6711, 0.375, 0.675, 0.375, 0.03652, 0.625, 0.03652, 0.625, 0.03652, 0.375, 0.03652, 0.625, 0.5365, 0.625, 0.5404, 0.625, 0.5404, 0.625, 0.5365, 0.375, 0.5173, 0.625, 0.5173, 0.625, 0.5173, 0.375, 0.5173, 0.625, 0.7096, 0.625, 0.7135, 0.625, 0.7135, 0.625, 0.7096, 0.625, 0.05963, 0.375, 0.05963, 0.375, 0.05963, 0.625, 0.05963, 0.625, 0.5404, 0.375, 0.5404, 0.375, 0.5404, 0.625, 0.5404, 0.875, 0.5981, 0.875, 0.5942, 0.875, 0.5942, 0.875, 0.5981, 0.375, 0.05575, 0.625, 0.05575, 0.625, 0.05575, 0.375, 0.05575, 0.375, 0.5365, 0.625, 0.5365, 0.625, 0.5365, 0.375, 0.5365, 0.125, 0.6154, 0.125, 0.6173, 0.125, 0.6173, 0.125, 0.6154, 0.375, 0.6558, 0.375, 0.6519, 0.375, 0.6519, 0.375, 0.6558, 0.625, 0.07886, 0.375, 0.07886, 0.375, 0.07886, 0.625, 0.07886, 0.625, 0.5558, 0.625, 0.5596, 0.625, 0.5596, 0.625, 0.5558, 0.625, 0.5596, 0.375, 0.5596, 0.375, 0.5596, 0.625, 0.5596, 0.625, 0.7288, 0.625, 0.7327, 0.625, 0.7327, 0.625, 0.7288, 0.375, 0.07499, 0.625, 0.07499, 0.625, 0.07499, 0.375, 0.07499, 0.375, 0.5558, 0.625, 0.5558, 0.625, 0.5558, 0.375, 0.5558, 0.875, 0.5789, 0.875, 0.575, 0.875, 0.575, 0.875, 0.5789, 0.625, 0.09809, 0.375, 0.09809, 0.375, 0.09809, 0.625, 0.09809, 0.625, 0.5789, 0.375, 0.5789, 0.375, 0.5789, 0.625, 0.5789, 0.125, 0.6346, 0.125, 0.6366, 0.125, 0.6366, 0.125, 0.6346, 0.375, 0.6366, 0.375, 0.6327, 0.375, 0.6327, 0.375, 0.6366, 0.375, 0.09422, 0.625, 0.09422, 0.625, 0.09422, 0.375, 0.09422, 0.625, 0.575, 0.625, 0.5789, 0.625, 0.5789, 0.625, 0.575, 0.375, 0.575, 0.625, 0.575, 0.625, 0.575, 0.375, 0.575, 0.875, 0.7327, 0.875, 0.7288, 0.875, 0.7288, 0.875, 0.7327, 0.625, 0.1173, 0.375, 0.1173, 0.375, 0.1173, 0.625, 0.1173, 0.625, 0.5981, 0.375, 0.5981, 0.375, 0.5981, 0.625, 0.5981, 0.875, 0.5596, 0.875, 0.5558, 0.875, 0.5558, 0.875, 0.5596, 0.375, 0.1134, 0.625, 0.1134, 0.625, 0.1134, 0.375, 0.1134, 0.375, 0.5942, 0.625, 0.5942, 0.625, 0.5942, 0.375, 0.5942, 0.125, 0.6538, 0.125, 0.6558, 0.125, 0.6558, 0.125, 0.6538, 0.375, 0.6173, 0.375, 0.6134, 0.375, 0.6134, 0.375, 0.6173, 0.625, 0.1366, 0.375, 0.1366, 0.375, 0.1366, 0.625, 0.1366, 0.625, 0.5942, 0.625, 0.5981, 0.625, 0.5981, 0.625, 0.5942, 0.625, 0.6173, 0.375, 0.6173, 0.375, 0.6173, 0.625, 0.6173, 0.875, 0.7135, 0.875, 0.7096, 0.875, 0.7096, 0.875, 0.7135, 0.375, 0.1327, 0.625, 0.1327, 0.625, 0.1327, 0.375, 0.1327, 0.375, 0.6134, 0.625, 0.6134, 0.625, 0.6134, 0.375, 0.6134, 0.875, 0.5404, 0.875, 0.5365, 0.875, 0.5365, 0.875, 0.5404, 0.625, 0.1558, 0.375, 0.1558, 0.375, 0.1558, 0.625, 0.1558, 0.625, 0.6366, 0.375, 0.6366, 0.375, 0.6366, 0.625, 0.6366, 0.125, 0.6731, 0.125, 0.675, 0.125, 0.675, 0.125, 0.6731, 0.375, 0.5981, 0.375, 0.5942, 0.375, 0.5942, 0.375, 0.5981, 0.625, 0.5, 0.875, 0.5, 0.875, 0.5173, 0.8731, 0.5192, 0.6269, 0.5192, 0.625, 0.5173, 0.625, 0.7327, 0.6269, 0.7308, 0.8731, 0.7308, 0.875, 0.7327, 0.875, 0.75, 0.625, 0.75, 0.625, 0.5212, 0.6269, 0.5192, 0.8731, 0.5192, 0.875, 0.5212, 0.875, 0.5365, 0.8731, 0.5385, 0.6269, 0.5385, 0.625, 0.5365, 0.625, 0.5596, 0.6269, 0.5577, 0.8731, 0.5577, 0.875, 0.5596, 0.875, 0.575, 0.8731, 0.5769, 0.6269, 0.5769, 0.625, 0.575, 0.625, 0.5789, 0.6269, 0.5769, 0.8731, 0.5769, 0.875, 0.5789, 0.875, 0.5942, 0.8731, 0.5962, 0.6269, 0.5962, 0.625, 0.5942, 0.625, 0.5981, 0.6269, 0.5962, 0.8731, 0.5962, 0.875, 0.5981, 0.875, 0.6134, 0.8731, 0.6154, 0.6269, 0.6154, 0.625, 0.6134, 0.625, 0.6173, 0.6269, 0.6154, 0.8731, 0.6154, 0.875, 0.6173, 0.875, 0.6327, 0.8731, 0.6346, 0.6269, 0.6346, 0.625, 0.6327, 0.625, 0.6366, 0.6269, 0.6346, 0.8731, 0.6346, 0.875, 0.6366, 0.875, 0.6519, 0.8731, 0.6538, 0.6269, 0.6538, 0.625, 0.6519, 0.625, 0.6558, 0.6269, 0.6538, 0.8731, 0.6538, 0.875, 0.6558, 0.875, 0.6711, 0.8731, 0.6731, 0.6269, 0.6731, 0.625, 0.6711, 0.625, 0.675, 0.6269, 0.6731, 0.8731, 0.6731, 0.875, 0.675, 0.875, 0.6904, 0.8731, 0.6923, 0.6269, 0.6923, 0.625, 0.6904, 0.625, 0.6942, 0.6269, 0.6923, 0.8731, 0.6923, 0.875, 0.6942, 0.875, 0.7096, 0.8731, 0.7115, 0.6269, 0.7115, 0.625, 0.7096, 0.625, 0.7135, 0.6269, 0.7115, 0.8731, 0.7115, 0.875, 0.7135, 0.875, 0.7288, 0.8731, 0.7308, 0.6269, 0.7308, 0.625, 0.7288, 0.125, 0.7327, 0.1269, 0.7308, 0.3731, 0.7308, 0.375, 0.7327, 0.375, 0.75, 0.125, 0.75, 0.125, 0.7135, 0.1269, 0.7115, 0.3731, 0.7115, 0.375, 0.7135, 0.375, 0.7288, 0.3731, 0.7308, 0.1269, 0.7308, 0.125, 0.7288, 0.125, 0.6942, 0.1269, 0.6923, 0.3731, 0.6923, 0.375, 0.6942, 0.375, 0.7096, 0.3731, 0.7115, 0.1269, 0.7115, 0.125, 0.7096, 0.125, 0.675, 0.1269, 0.6731, 0.3731, 0.6731, 0.375, 0.675, 0.375, 0.6904, 0.3731, 0.6923, 0.1269, 0.6923, 0.125, 0.6904, 0.125, 0.6558, 0.1269, 0.6538, 0.3731, 0.6538, 0.375, 0.6558, 0.375, 0.6711, 0.3731, 0.6731, 0.1269, 0.6731, 0.125, 0.6711, 0.125, 0.6366, 0.1269, 0.6346, 0.3731, 0.6346, 0.375, 0.6366, 0.375, 0.6519, 0.3731, 0.6538, 0.1269, 0.6538, 0.125, 0.6519, 0.125, 0.6173, 0.1269, 0.6154, 0.3731, 0.6154, 0.375, 0.6173, 0.375, 0.6327, 0.3731, 0.6346, 0.1269, 0.6346, 0.125, 0.6327, 0.125, 0.5981, 0.1269, 0.5962, 0.3731, 0.5962, 0.375, 0.5981, 0.375, 0.6134, 0.3731, 0.6154, 0.1269, 0.6154, 0.125, 0.6134, 0.125, 0.5789, 0.1269, 0.5769, 0.3731, 0.5769, 0.375, 0.5789, 0.375, 0.5942, 0.3731, 0.5962, 0.1269, 0.5962, 0.125, 0.5942, 0.125, 0.5596, 0.1269, 0.5577, 0.3731, 0.5577, 0.375, 0.5596, 0.375, 0.575, 0.3731, 0.5769, 0.1269, 0.5769, 0.125, 0.575, 0.125, 0.5404, 0.1269, 0.5385, 0.3731, 0.5385, 0.375, 0.5404, 0.375, 0.5558, 0.3731, 0.5577, 0.1269, 0.5577, 0.125, 0.5558, 0.125, 0.5212, 0.1269, 0.5192, 0.3731, 0.5192, 0.375, 0.5212, 0.375, 0.5365, 0.3731, 0.5385, 0.1269, 0.5385, 0.125, 0.5365, 0.625, 0.5404, 0.6269, 0.5385, 0.8731, 0.5385, 0.875, 0.5404, 0.875, 0.5558, 0.8731, 0.5577, 0.6269, 0.5577, 0.625, 0.5558, 0.125, 0.5, 0.375, 0.5, 0.375, 0.5173, 0.3731, 0.5192, 0.1269, 0.5192, 0.125, 0.5173, 0.625, 0.5981, 0.625, 0.5981, 0.625, 0.5981, 0.625, 0.5981, 0.625, 0.6366, 0.6269, 0.6346, 0.6269, 0.6346, 0.625, 0.6366, 0.125, 0.5404, 0.1269, 0.5385, 0.1269, 0.5385, 0.125, 0.5404, 0.625, 0.575, 0.625, 0.5596, 0.625, 0.5596, 0.625, 0.575, 0.375, 0.5173, 0.375, 0.5, 0.375, 0.5, 0.375, 0.5173, 0.8731, 0.5192, 0.875, 0.5212, 0.875, 0.5212, 0.8731, 0.5192, 0.375, 0.7288, 0.375, 0.7288, 0.375, 0.7288, 0.375, 0.7288, 0.6269, 0.6346, 0.625, 0.6327, 0.625, 0.6327, 0.6269, 0.6346, 0.1269, 0.5385, 0.125, 0.5385, 0.125, 0.5385, 0.1269, 0.5385, 0.375, 0.7288, 0.3731, 0.7308, 0.3731, 0.7308, 0.375, 0.7288, 0.625, 0.6558, 0.6269, 0.6538, 0.6269, 0.6538, 0.625, 0.6558, 0.625, 0.6134, 0.625, 0.6134, 0.625, 0.6134, 0.625, 0.6134, 0.125, 0.5596, 0.1269, 0.5577, 0.1269, 0.5577, 0.125, 0.5596, 0.125, 0.5, 0.125, 0.5173, 0.125, 0.5173, 0.125, 0.5, 0.3731, 0.7308, 0.375, 0.7327, 0.375, 0.7327, 0.3731, 0.7308, 0.625, 0.5558, 0.625, 0.5404, 0.625, 0.5404, 0.625, 0.5558, 0.6269, 0.6538, 0.625, 0.6519, 0.625, 0.6519, 0.6269, 0.6538, 0.125, 0.5385, 0.125, 0.5385, 0.125, 0.5385, 0.125, 0.5385, 0.1269, 0.5577, 0.125, 0.5577, 0.125, 0.5577, 0.1269, 0.5577, 0.375, 0.7096, 0.3731, 0.7115, 0.3731, 0.7115, 0.375, 0.7096, 0.375, 0.5789, 0.375, 0.5789, 0.375, 0.5789, 0.375, 0.5789, 0.625, 0.675, 0.6269, 0.6731, 0.6269, 0.6731, 0.625, 0.675, 0.125, 0.5789, 0.1269, 0.5769, 0.1269, 0.5769, 0.125, 0.5789, 0.625, 0.5365, 0.625, 0.5212, 0.625, 0.5212, 0.625, 0.5365, 0.3731, 0.7115, 0.375, 0.7135, 0.375, 0.7135, 0.3731, 0.7115, 0.375, 0.5942, 0.375, 0.5942, 0.375, 0.5942, 0.375, 0.5942, 0.6269, 0.6731, 0.625, 0.6711, 0.625, 0.6711, 0.6269, 0.6731, 0.1269, 0.5769, 0.125, 0.5769, 0.125, 0.5769, 0.1269, 0.5769, 0.375, 0.6904, 0.3731, 0.6923, 0.3731, 0.6923, 0.375, 0.6904, 0.375, 0.5558, 0.375, 0.5558, 0.375, 0.5558, 0.375, 0.5558, 0.625, 0.6942, 0.6269, 0.6923, 0.6269, 0.6923, 0.625, 0.6942, 0.125, 0.5981, 0.1269, 0.5962, 0.1269, 0.5962, 0.125, 0.5981, 0.875, 0.5212, 0.875, 0.5212, 0.875, 0.5212, 0.875, 0.5212, 0.3731, 0.6923, 0.375, 0.6942, 0.375, 0.6942, 0.3731, 0.6923, 0.6269, 0.6923, 0.625, 0.6904, 0.625, 0.6904, 0.6269, 0.6923, 0.1269, 0.5962, 0.125, 0.5962, 0.125, 0.5962, 0.1269, 0.5962, 0.375, 0.6711, 0.3731, 0.6731, 0.3731, 0.6731, 0.375, 0.6711, 0.625, 0.5173, 0.625, 0.5, 0.625, 0.5, 0.625, 0.5173, 0.625, 0.7135, 0.6269, 0.7115, 0.6269, 0.7115, 0.625, 0.7135, 0.125, 0.6173, 0.1269, 0.6154, 0.1269, 0.6154, 0.125, 0.6173, 0.625, 0.6904, 0.625, 0.6904, 0.625, 0.6904, 0.625, 0.6904, 0.3731, 0.6731, 0.375, 0.675, 0.375, 0.675, 0.3731, 0.6731, 0.375, 0.7327, 0.375, 0.75, 0.375, 0.75, 0.375, 0.7327, 0.6269, 0.7115, 0.625, 0.7096, 0.625, 0.7096, 0.6269, 0.7115, 0.1269, 0.6154, 0.125, 0.6154, 0.125, 0.6154, 0.1269, 0.6154, 0.375, 0.6519, 0.3731, 0.6538, 0.3731, 0.6538, 0.375, 0.6519, 0.625, 0.7327, 0.6269, 0.7308, 0.6269, 0.7308, 0.625, 0.7327, 0.125, 0.6366, 0.1269, 0.6346, 0.1269, 0.6346, 0.125, 0.6366, 0.625, 0.5789, 0.625, 0.5789, 0.625, 0.5789, 0.625, 0.5789, 0.3731, 0.6538, 0.375, 0.6558, 0.375, 0.6558, 0.3731, 0.6538, 0.625, 0.675, 0.625, 0.675, 0.625, 0.675, 0.625, 0.675, 0.6269, 0.7308, 0.625, 0.7288, 0.625, 0.7288, 0.6269, 0.7308, 0.1269, 0.6346, 0.125, 0.6346, 0.125, 0.6346, 0.1269, 0.6346, 0.375, 0.6327, 0.3731, 0.6346, 0.3731, 0.6346, 0.375, 0.6327, 0.625, 0.01729, 0.625, 0.0, 0.625, 0.0, 0.625, 0.01729, 0.875, 0.7288, 0.8731, 0.7308, 0.8731, 0.7308, 0.875, 0.7288, 0.125, 0.6558, 0.1269, 0.6538, 0.1269, 0.6538, 0.125, 0.6558, 0.3731, 0.6346, 0.375, 0.6366, 0.375, 0.6366, 0.3731, 0.6346, 0.625, 0.5596, 0.625, 0.5596, 0.625, 0.5596, 0.625, 0.5596, 0.8731, 0.7308, 0.875, 0.7327, 0.875, 0.7327, 0.8731, 0.7308, 0.1269, 0.6538, 0.125, 0.6538, 0.125, 0.6538, 0.1269, 0.6538, 0.375, 0.6134, 0.3731, 0.6154, 0.3731, 0.6154, 0.375, 0.6134, 0.875, 0.5942, 0.875, 0.5942, 0.875, 0.5942, 0.875, 0.5942, 0.875, 0.7096, 0.8731, 0.7115, 0.8731, 0.7115, 0.875, 0.7096, 0.125, 0.675, 0.1269, 0.6731, 0.1269, 0.6731, 0.125, 0.675, 0.375, 0.0, 0.375, 0.01729, 0.375, 0.01729, 0.375, 0.0, 0.3731, 0.6154, 0.375, 0.6173, 0.375, 0.6173, 0.3731, 0.6154, 0.8731, 0.7115, 0.875, 0.7135, 0.875, 0.7135, 0.8731, 0.7115, 0.1269, 0.6731, 0.125, 0.6731, 0.125, 0.6731, 0.1269, 0.6731, 0.375, 0.5942, 0.3731, 0.5962, 0.3731, 0.5962, 0.375, 0.5942, 0.375, 0.5404, 0.375, 0.5404, 0.375, 0.5404, 0.375, 0.5404, 0.875, 0.6904, 0.8731, 0.6923, 0.8731, 0.6923, 0.875, 0.6904, 0.125, 0.6942, 0.1269, 0.6923, 0.1269, 0.6923, 0.125, 0.6942, 0.375, 0.7135, 0.375, 0.7288, 0.375, 0.7288, 0.375, 0.7135, 0.3731, 0.5962, 0.375, 0.5981, 0.375, 0.5981, 0.3731, 0.5962, 0.625, 0.5558, 0.625, 0.5558, 0.625, 0.5558, 0.625, 0.5558, 0.8731, 0.6923, 0.875, 0.6942, 0.875, 0.6942, 0.8731, 0.6923, 0.1269, 0.6923, 0.125, 0.6923, 0.125, 0.6923, 0.1269, 0.6923, 0.375, 0.575, 0.3731, 0.5769, 0.3731, 0.5769, 0.375, 0.575, 0.875, 0.6711, 0.8731, 0.6731, 0.8731, 0.6731, 0.875, 0.6711, 0.125, 0.7135, 0.1269, 0.7115, 0.1269, 0.7115, 0.125, 0.7135, 0.125, 0.5962, 0.125, 0.5962, 0.125, 0.5962, 0.125, 0.5962, 0.3731, 0.5769, 0.375, 0.5789, 0.375, 0.5789, 0.3731, 0.5769, 0.625, 0.03652, 0.625, 0.02117, 0.625, 0.02117, 0.625, 0.03652, 0.8731, 0.6731, 0.875, 0.675, 0.875, 0.675, 0.8731, 0.6731, 0.1269, 0.7115, 0.125, 0.7115, 0.125, 0.7115, 0.1269, 0.7115, 0.375, 0.5558, 0.3731, 0.5577, 0.3731, 0.5577, 0.375, 0.5558, 0.375, 0.5212, 0.375, 0.5212, 0.375, 0.5212, 0.375, 0.5212, 0.875, 0.6519, 0.8731, 0.6538, 0.8731, 0.6538, 0.875, 0.6519, 0.125, 0.7327, 0.1269, 0.7308, 0.1269, 0.7308, 0.125, 0.7327, 0.3731, 0.5577, 0.375, 0.5596, 0.375, 0.5596, 0.3731, 0.5577, 0.125, 0.5789, 0.125, 0.5789, 0.125, 0.5789, 0.125, 0.5789, 0.8731, 0.6538, 0.875, 0.6558, 0.875, 0.6558, 0.8731, 0.6538, 0.1269, 0.7308, 0.125, 0.7308, 0.125, 0.7308, 0.1269, 0.7308, 0.375, 0.5365, 0.3731, 0.5385, 0.3731, 0.5385, 0.375, 0.5365, 0.375, 0.02117, 0.375, 0.03652, 0.375, 0.03652, 0.375, 0.02117, 0.875, 0.6327, 0.8731, 0.6346, 0.8731, 0.6346, 0.875, 0.6327, 0.625, 0.5212, 0.6269, 0.5192, 0.6269, 0.5192, 0.625, 0.5212, 0.625, 0.5365, 0.625, 0.5365, 0.625, 0.5365, 0.625, 0.5365, 0.3731, 0.5385, 0.375, 0.5404, 0.375, 0.5404, 0.3731, 0.5385, 0.875, 0.5173, 0.875, 0.5173, 0.875, 0.5173, 0.875, 0.5173, 0.8731, 0.6346, 0.875, 0.6366, 0.875, 0.6366, 0.8731, 0.6346, 0.625, 0.5404, 0.625, 0.5404, 0.625, 0.5404, 0.625, 0.5404, 0.6269, 0.5192, 0.625, 0.5173, 0.625, 0.5173, 0.6269, 0.5192, 0.375, 0.5173, 0.3731, 0.5192, 0.3731, 0.5192, 0.375, 0.5173, 0.875, 0.6134, 0.8731, 0.6154, 0.8731, 0.6154, 0.875, 0.6134, 0.375, 0.6942, 0.375, 0.7096, 0.375, 0.7096, 0.375, 0.6942, 0.625, 0.5404, 0.6269, 0.5385, 0.6269, 0.5385, 0.625, 0.5404, 0.125, 0.5192, 0.125, 0.5192, 0.125, 0.5192, 0.125, 0.5192, 0.3731, 0.5192, 0.375, 0.5212, 0.375, 0.5212, 0.3731, 0.5192, 0.8731, 0.6154, 0.875, 0.6173, 0.875, 0.6173, 0.8731, 0.6154, 0.625, 0.05575, 0.625, 0.0404, 0.625, 0.0404, 0.625, 0.05575, 0.6269, 0.5385, 0.625, 0.5365, 0.625, 0.5365, 0.6269, 0.5385, 0.375, 0.5, 0.375, 0.5, 0.375, 0.5, 0.375, 0.5, 0.875, 0.5942, 0.8731, 0.5962, 0.8731, 0.5962, 0.875, 0.5942, 0.625, 0.6711, 0.625, 0.6711, 0.625, 0.6711, 0.625, 0.6711, 0.625, 0.5596, 0.6269, 0.5577, 0.6269, 0.5577, 0.625, 0.5596, 0.375, 0.0404, 0.375, 0.05575, 0.375, 0.05575, 0.375, 0.0404, 0.625, 0.6558, 0.625, 0.6558, 0.625, 0.6558, 0.625, 0.6558, 0.375, 0.25, 0.375, 0.5, 0.375, 0.5, 0.375, 0.25, 0.8731, 0.5962, 0.875, 0.5981, 0.875, 0.5981, 0.8731, 0.5962, 0.6269, 0.5577, 0.625, 0.5558, 0.625, 0.5558, 0.6269, 0.5577, 0.875, 0.575, 0.8731, 0.5769, 0.8731, 0.5769, 0.875, 0.575, 0.625, 0.75, 0.625, 0.75, 0.625, 0.75, 0.625, 0.75, 0.625, 0.5789, 0.6269, 0.5769, 0.6269, 0.5769, 0.625, 0.5789, 0.375, 0.5173, 0.375, 0.5173, 0.375, 0.5173, 0.375, 0.5173, 0.625, 0.6711, 0.625, 0.6558, 0.625, 0.6558, 0.625, 0.6711, 0.375, 0.5596, 0.375, 0.575, 0.375, 0.575, 0.375, 0.5596, 0.625, 0.6519, 0.625, 0.6366, 0.625, 0.6366, 0.625, 0.6519, 0.625, 0.1904, 0.625, 0.175, 0.625, 0.175, 0.625, 0.1904, 0.375, 0.175, 0.375, 0.1904, 0.375, 0.1904, 0.375, 0.175, 0.625, 0.6327, 0.625, 0.6173, 0.625, 0.6173, 0.625, 0.6327, 0.375, 0.5404, 0.375, 0.5558, 0.375, 0.5558, 0.375, 0.5404, 0.625, 0.6134, 0.625, 0.5981, 0.625, 0.5981, 0.625, 0.6134, 0.625, 0.2096, 0.625, 0.1942, 0.625, 0.1942, 0.625, 0.2096, 0.375, 0.1942, 0.375, 0.2096, 0.375, 0.2096, 0.375, 0.1942, 0.375, 0.1558, 0.375, 0.1711, 0.375, 0.1711, 0.375, 0.1558, 0.625, 0.1711, 0.625, 0.1558, 0.625, 0.1558, 0.625, 0.1711, 0.625, 0.6904, 0.625, 0.675, 0.625, 0.675, 0.625, 0.6904, 0.375, 0.5789, 0.375, 0.5942, 0.375, 0.5942, 0.375, 0.5789, 0.625, 0.7096, 0.625, 0.6942, 0.625, 0.6942, 0.625, 0.7096, 0.375, 0.1366, 0.375, 0.1519, 0.375, 0.1519, 0.375, 0.1366, 0.625, 0.1519, 0.625, 0.1366, 0.625, 0.1366, 0.625, 0.1519, 0.625, 0.7288, 0.625, 0.7135, 0.625, 0.7135, 0.625, 0.7288, 0.375, 0.5981, 0.375, 0.6134, 0.375, 0.6134, 0.375, 0.5981, 0.625, 0.75, 0.625, 0.7327, 0.625, 0.7327, 0.625, 0.75, 0.375, 0.1173, 0.375, 0.1327, 0.375, 0.1327, 0.375, 0.1173, 0.625, 0.1327, 0.625, 0.1173, 0.625, 0.1173, 0.625, 0.1327, 0.375, 0.6173, 0.375, 0.6327, 0.375, 0.6327, 0.375, 0.6173, 0.375, 0.09809, 0.375, 0.1134, 0.375, 0.1134, 0.375, 0.09809, 0.625, 0.1134, 0.625, 0.09809, 0.625, 0.09809, 0.625, 0.1134, 0.375, 0.6366, 0.375, 0.6519, 0.375, 0.6519, 0.375, 0.6366, 0.375, 0.07886, 0.375, 0.09422, 0.375, 0.09422, 0.375, 0.07886, 0.625, 0.09422, 0.625, 0.07886, 0.625, 0.07886, 0.625, 0.09422, 0.375, 0.6558, 0.375, 0.6711, 0.375, 0.6711, 0.375, 0.6558, 0.375, 0.05963, 0.375, 0.07499, 0.375, 0.07499, 0.375, 0.05963, 0.625, 0.07499, 0.625, 0.05963, 0.625, 0.05963, 0.625, 0.07499, 0.375, 0.675, 0.375, 0.6904, 0.375, 0.6904, 0.375, 0.675, 0.375, 0.0404, 0.375, 0.05575, 0.375, 0.05575, 0.375, 0.0404, 0.625, 0.05575, 0.625, 0.0404, 0.625, 0.0404, 0.625, 0.05575, 0.375, 0.6942, 0.375, 0.7096, 0.375, 0.7096, 0.375, 0.6942, 0.375, 0.02117, 0.375, 0.03652, 0.375, 0.03652, 0.375, 0.02117, 0.625, 0.03652, 0.625, 0.02117, 0.625, 0.02117, 0.625, 0.03652, 0.375, 0.7135, 0.375, 0.7288, 0.375, 0.7288, 0.375, 0.7135, 0.375, 0.0, 0.375, 0.01729, 0.375, 0.01729, 0.375, 0.0, 0.625, 0.01729, 0.625, 0.0, 0.625, 0.0, 0.625, 0.01729, 0.375, 0.7327, 0.375, 0.75, 0.375, 0.75, 0.375, 0.7327, 0.625, 0.5173, 0.625, 0.5, 0.625, 0.5, 0.625, 0.5173, 0.375, 0.2327, 0.375, 0.25, 0.375, 0.25, 0.375, 0.2327, 0.375, 0.5, 0.375, 0.5173, 0.375, 0.5173, 0.375, 0.5, 0.625, 0.5365, 0.625, 0.5212, 0.625, 0.5212, 0.625, 0.5365, 0.375, 0.2135, 0.375, 0.2288, 0.375, 0.2288, 0.375, 0.2135, 0.625, 0.5558, 0.625, 0.5404, 0.625, 0.5404, 0.625, 0.5558, 0.625, 0.2288, 0.625, 0.2135, 0.625, 0.2135, 0.625, 0.2288, 0.375, 0.5212, 0.375, 0.5365, 0.375, 0.5365, 0.375, 0.5212, 0.625, 0.575, 0.625, 0.5596, 0.625, 0.5596, 0.625, 0.575, 0.625, 0.25, 0.625, 0.2327, 0.625, 0.2327, 0.625, 0.25, 0.625, 0.5942, 0.625, 0.5789, 0.625, 0.5789, 0.625, 0.5942, 0.875, 0.5173, 0.875, 0.5, 0.875, 0.5, 0.875, 0.5173, 0.625, 0.6327, 0.625, 0.6173, 0.625, 0.6173, 0.625, 0.6327, 0.375, 0.7327, 0.375, 0.7327, 0.375, 0.7327, 0.375, 0.7327, 0.125, 0.5404, 0.125, 0.5558, 0.125, 0.5558, 0.125, 0.5404, 0.875, 0.5404, 0.875, 0.5404, 0.875, 0.5404, 0.875, 0.5404, 0.875, 0.6134, 0.875, 0.6134, 0.875, 0.6134, 0.875, 0.6134, 0.875, 0.5558, 0.875, 0.5404, 0.875, 0.5404, 0.875, 0.5558, 0.625, 0.6519, 0.625, 0.6366, 0.625, 0.6366, 0.625, 0.6519, 0.875, 0.5981, 0.875, 0.5981, 0.875, 0.5981, 0.875, 0.5981, 0.375, 0.5558, 0.375, 0.5404, 0.375, 0.5404, 0.375, 0.5558, 0.875, 0.5558, 0.875, 0.5558, 0.875, 0.5558, 0.875, 0.5558, 0.625, 0.7135, 0.625, 0.7135, 0.625, 0.7135, 0.625, 0.7135, 0.625, 0.6711, 0.625, 0.6558, 0.625, 0.6558, 0.625, 0.6711, 0.625, 0.7288, 0.625, 0.7288, 0.625, 0.7288, 0.625, 0.7288, 0.125, 0.5596, 0.125, 0.575, 0.125, 0.575, 0.125, 0.5596, 0.875, 0.575, 0.875, 0.5596, 0.875, 0.5596, 0.875, 0.575, 0.625, 0.6904, 0.625, 0.675, 0.625, 0.675, 0.625, 0.6904, 0.375, 0.7096, 0.375, 0.7096, 0.375, 0.7096, 0.375, 0.7096, 0.375, 0.575, 0.375, 0.5596, 0.375, 0.5596, 0.375, 0.575, 0.875, 0.5789, 0.875, 0.5789, 0.875, 0.5789, 0.875, 0.5789, 0.375, 0.6134, 0.375, 0.6134, 0.375, 0.6134, 0.375, 0.6134, 0.625, 0.7096, 0.625, 0.6942, 0.625, 0.6942, 0.625, 0.7096, 0.375, 0.5981, 0.375, 0.5981, 0.375, 0.5981, 0.375, 0.5981, 0.125, 0.5789, 0.125, 0.5942, 0.125, 0.5942, 0.125, 0.5789, 0.125, 0.5577, 0.125, 0.5577, 0.125, 0.5577, 0.125, 0.5577, 0.875, 0.5942, 0.875, 0.5789, 0.875, 0.5789, 0.875, 0.5942, 0.625, 0.7288, 0.625, 0.7135, 0.625, 0.7135, 0.625, 0.7288, 0.375, 0.5942, 0.375, 0.5789, 0.375, 0.5789, 0.375, 0.5942, 0.125, 0.5404, 0.125, 0.5404, 0.125, 0.5404, 0.125, 0.5404, 0.625, 0.7327, 0.625, 0.7327, 0.625, 0.7327, 0.625, 0.7327, 0.625, 0.75, 0.625, 0.7327, 0.625, 0.7327, 0.625, 0.75, 0.375, 0.7135, 0.375, 0.7135, 0.375, 0.7135, 0.375, 0.7135, 0.125, 0.5981, 0.125, 0.6134, 0.125, 0.6134, 0.125, 0.5981, 0.125, 0.6173, 0.125, 0.6173, 0.125, 0.6173, 0.125, 0.6173, 0.875, 0.6134, 0.875, 0.5981, 0.875, 0.5981, 0.875, 0.6134, 0.125, 0.6346, 0.125, 0.6346, 0.125, 0.6346, 0.125, 0.6346, 0.375, 0.6134, 0.375, 0.5981, 0.375, 0.5981, 0.375, 0.6134, 0.375, 0.6904, 0.375, 0.6904, 0.375, 0.6904, 0.375, 0.6904, 0.125, 0.6173, 0.125, 0.6327, 0.125, 0.6327, 0.125, 0.6173, 0.875, 0.6327, 0.875, 0.6327, 0.875, 0.6327, 0.875, 0.6327, 0.875, 0.6327, 0.875, 0.6173, 0.875, 0.6173, 0.875, 0.6327, 0.875, 0.6173, 0.875, 0.6173, 0.875, 0.6173, 0.875, 0.6173, 0.375, 0.6327, 0.375, 0.6173, 0.375, 0.6173, 0.375, 0.6327, 0.125, 0.6366, 0.125, 0.6519, 0.125, 0.6519, 0.125, 0.6366, 0.375, 0.6327, 0.375, 0.6327, 0.375, 0.6327, 0.375, 0.6327, 0.875, 0.6519, 0.875, 0.6366, 0.875, 0.6366, 0.875, 0.6519, 0.375, 0.6173, 0.375, 0.6173, 0.375, 0.6173, 0.375, 0.6173, 0.375, 0.6519, 0.375, 0.6366, 0.375, 0.6366, 0.375, 0.6519, 0.375, 0.6942, 0.375, 0.6942, 0.375, 0.6942, 0.375, 0.6942, 0.125, 0.6558, 0.125, 0.6711, 0.125, 0.6711, 0.125, 0.6558, 0.375, 0.6711, 0.375, 0.6711, 0.375, 0.6711, 0.375, 0.6711, 0.875, 0.6711, 0.875, 0.6558, 0.875, 0.6558, 0.875, 0.6711, 0.125, 0.6366, 0.125, 0.6366, 0.125, 0.6366, 0.125, 0.6366, 0.375, 0.6711, 0.375, 0.6558, 0.375, 0.6558, 0.375, 0.6711, 0.125, 0.6538, 0.125, 0.6538, 0.125, 0.6538, 0.125, 0.6538, 0.125, 0.675, 0.125, 0.6904, 0.125, 0.6904, 0.125, 0.675, 0.875, 0.6904, 0.875, 0.675, 0.875, 0.675, 0.875, 0.6904, 0.875, 0.6519, 0.875, 0.6519, 0.875, 0.6519, 0.875, 0.6519, 0.375, 0.6904, 0.375, 0.675, 0.375, 0.675, 0.375, 0.6904, 0.875, 0.6366, 0.875, 0.6366, 0.875, 0.6366, 0.875, 0.6366, 0.375, 0.675, 0.375, 0.675, 0.375, 0.675, 0.375, 0.675, 0.125, 0.6942, 0.125, 0.7096, 0.125, 0.7096, 0.125, 0.6942, 0.375, 0.6519, 0.375, 0.6519, 0.375, 0.6519, 0.375, 0.6519, 0.875, 0.7096, 0.875, 0.6942, 0.875, 0.6942, 0.875, 0.7096, 0.375, 0.6366, 0.375, 0.6366, 0.375, 0.6366, 0.375, 0.6366, 0.375, 0.7096, 0.375, 0.6942, 0.375, 0.6942, 0.375, 0.7096, 0.125, 0.7135, 0.125, 0.7288, 0.125, 0.7288, 0.125, 0.7135, 0.875, 0.7288, 0.875, 0.7135, 0.875, 0.7135, 0.875, 0.7288, 0.125, 0.6558, 0.125, 0.6558, 0.125, 0.6558, 0.125, 0.6558, 0.375, 0.7288, 0.375, 0.7135, 0.375, 0.7135, 0.375, 0.7288, 0.125, 0.6731, 0.125, 0.6731, 0.125, 0.6731, 0.125, 0.6731, 0.375, 0.6558, 0.375, 0.6558, 0.375, 0.6558, 0.375, 0.6558, 0.125, 0.7327, 0.125, 0.75, 0.125, 0.75, 0.125, 0.7327, 0.875, 0.6711, 0.875, 0.6711, 0.875, 0.6711, 0.875, 0.6711, 0.375, 0.2327, 0.375, 0.25, 0.375, 0.25, 0.375, 0.2327, 0.875, 0.75, 0.875, 0.7327, 0.875, 0.7327, 0.875, 0.75, 0.375, 0.5, 0.375, 0.5173, 0.375, 0.5173, 0.375, 0.5, 0.875, 0.6558, 0.875, 0.6558, 0.875, 0.6558, 0.875, 0.6558, 0.375, 0.75, 0.375, 0.7327, 0.375, 0.7327, 0.375, 0.75, 0.625, 0.5942, 0.625, 0.5942, 0.625, 0.5942, 0.625, 0.5942, 0.625, 0.5, 0.625, 0.5173, 0.625, 0.5173, 0.625, 0.5, 0.375, 0.2135, 0.375, 0.2288, 0.375, 0.2288, 0.375, 0.2135, 0.625, 0.2288, 0.625, 0.2135, 0.625, 0.2135, 0.625, 0.2288, 0.875, 0.7288, 0.875, 0.7288, 0.875, 0.7288, 0.875, 0.7288, 0.625, 0.5212, 0.625, 0.5365, 0.625, 0.5365, 0.625, 0.5212, 0.375, 0.5212, 0.375, 0.5365, 0.375, 0.5365, 0.375, 0.5212, 0.125, 0.5769, 0.125, 0.5769, 0.125, 0.5769, 0.125, 0.5769, 0.125, 0.675, 0.125, 0.675, 0.125, 0.675, 0.125, 0.675, 0.625, 0.5404, 0.625, 0.5558, 0.625, 0.5558, 0.625, 0.5404, 0.625, 0.25, 0.625, 0.2327, 0.625, 0.2327, 0.625, 0.25, 0.125, 0.6923, 0.125, 0.6923, 0.125, 0.6923, 0.125, 0.6923, 0.875, 0.7327, 0.875, 0.7327, 0.875, 0.7327, 0.875, 0.7327, 0.375, 0.1942, 0.375, 0.2096, 0.375, 0.2096, 0.375, 0.1942, 0.625, 0.5596, 0.625, 0.575, 0.625, 0.575, 0.625, 0.5596, 0.625, 0.2096, 0.625, 0.1942, 0.625, 0.1942, 0.625, 0.2096, 0.875, 0.6904, 0.875, 0.6904, 0.875, 0.6904, 0.875, 0.6904, 0.375, 0.5404, 0.375, 0.5558, 0.375, 0.5558, 0.375, 0.5404, 0.625, 0.5789, 0.625, 0.5942, 0.625, 0.5942, 0.625, 0.5789, 0.875, 0.675, 0.875, 0.675, 0.875, 0.675, 0.875, 0.675, 0.125, 0.5596, 0.125, 0.5596, 0.125, 0.5596, 0.125, 0.5596, 0.375, 0.175, 0.375, 0.1904, 0.375, 0.1904, 0.375, 0.175, 0.625, 0.5981, 0.625, 0.6134, 0.625, 0.6134, 0.625, 0.5981, 0.875, 0.7096, 0.875, 0.7096, 0.875, 0.7096, 0.875, 0.7096, 0.625, 0.1904, 0.625, 0.175, 0.625, 0.175, 0.625, 0.1904, 0.375, 0.5596, 0.375, 0.575, 0.375, 0.575, 0.375, 0.5596, 0.625, 0.6173, 0.625, 0.6327, 0.625, 0.6327, 0.625, 0.6173, 0.875, 0.7135, 0.875, 0.7135, 0.875, 0.7135, 0.875, 0.7135, 0.875, 0.5596, 0.875, 0.5596, 0.875, 0.5596, 0.875, 0.5596, 0.375, 0.1558, 0.375, 0.1711, 0.375, 0.1711, 0.375, 0.1558, 0.625, 0.6366, 0.625, 0.6519, 0.625, 0.6519, 0.625, 0.6366, 0.125, 0.6942, 0.125, 0.6942, 0.125, 0.6942, 0.125, 0.6942, 0.625, 0.1711, 0.625, 0.1558, 0.625, 0.1558, 0.625, 0.1711, 0.125, 0.7115, 0.125, 0.7115, 0.125, 0.7115, 0.125, 0.7115, 0.375, 0.5789, 0.375, 0.5942, 0.375, 0.5942, 0.375, 0.5789, 0.625, 0.6558, 0.625, 0.6711, 0.625, 0.6711, 0.625, 0.6558, 0.375, 0.75, 0.375, 0.75, 0.375, 0.75, 0.375, 0.75, 0.375, 0.1366, 0.375, 0.1519, 0.375, 0.1519, 0.375, 0.1366, 0.625, 0.675, 0.625, 0.6904, 0.625, 0.6904, 0.625, 0.675, 0.875, 0.6942, 0.875, 0.6942, 0.875, 0.6942, 0.875, 0.6942, 0.625, 0.1519, 0.625, 0.1366, 0.625, 0.1366, 0.625, 0.1519, 0.375, 0.5981, 0.375, 0.6134, 0.375, 0.6134, 0.375, 0.5981, 0.625, 0.6942, 0.625, 0.7096, 0.625, 0.7096, 0.625, 0.6942, 0.375, 1.0, 0.375, 1.0, 0.375, 1.0, 0.375, 1.0, 0.375, 0.1173, 0.375, 0.1327, 0.375, 0.1327, 0.375, 0.1173, 0.625, 0.7135, 0.625, 0.7288, 0.625, 0.7288, 0.625, 0.7135, 0.125, 0.7135, 0.125, 0.7135, 0.125, 0.7135, 0.125, 0.7135, 0.625, 0.1327, 0.625, 0.1173, 0.625, 0.1173, 0.625, 0.1327, 0.125, 0.7308, 0.125, 0.7308, 0.125, 0.7308, 0.125, 0.7308, 0.375, 0.6173, 0.375, 0.6327, 0.375, 0.6327, 0.375, 0.6173, 0.625, 0.7327, 0.625, 0.75, 0.625, 0.75, 0.625, 0.7327, 0.625, 0.6327, 0.625, 0.6327, 0.625, 0.6327, 0.625, 0.6327, 0.625, 0.25, 0.625, 0.25, 0.625, 0.25, 0.625, 0.25, 0.375, 0.09809, 0.375, 0.1134, 0.375, 0.1134, 0.375, 0.09809, 0.625, 0.5, 0.625, 0.5, 0.625, 0.5, 0.625, 0.5, 0.625, 0.1134, 0.625, 0.09809, 0.625, 0.09809, 0.625, 0.1134, 0.125, 0.7327, 0.125, 0.7327, 0.125, 0.7327, 0.125, 0.7327, 0.375, 0.6366, 0.375, 0.6519, 0.375, 0.6519, 0.375, 0.6366, 0.875, 0.5365, 0.875, 0.5365, 0.875, 0.5365, 0.875, 0.5365, 0.625, 0.6173, 0.625, 0.6173, 0.625, 0.6173, 0.625, 0.6173, 0.875, 0.575, 0.875, 0.575, 0.875, 0.575, 0.875, 0.575, 0.375, 0.5365, 0.375, 0.5365, 0.375, 0.5365, 0.375, 0.5365, 0.375, 0.07886, 0.375, 0.09422, 0.375, 0.09422, 0.375, 0.07886, 0.625, 0.09422, 0.625, 0.07886, 0.625, 0.07886, 0.625, 0.09422, 0.625, 0.6366, 0.625, 0.6366, 0.625, 0.6366, 0.625, 0.6366, 0.375, 0.6558, 0.375, 0.6711, 0.375, 0.6711, 0.375, 0.6558, 0.625, 0.6519, 0.625, 0.6519, 0.625, 0.6519, 0.625, 0.6519, 0.625, 0.5212, 0.625, 0.5212, 0.625, 0.5212, 0.625, 0.5212, 0.625, 1.0, 0.625, 1.0, 0.625, 1.0, 0.625, 1.0, 0.625, 0.5173, 0.625, 0.5173, 0.625, 0.5173, 0.625, 0.5173, 0.375, 0.05963, 0.375, 0.07499, 0.375, 0.07499, 0.375, 0.05963, 0.125, 0.5212, 0.125, 0.5212, 0.125, 0.5212, 0.125, 0.5212, 0.375, 0.25, 0.375, 0.25, 0.375, 0.25, 0.375, 0.25, 0.625, 0.07499, 0.625, 0.05963, 0.625, 0.05963, 0.625, 0.07499, 0.375, 0.575, 0.375, 0.575, 0.375, 0.575, 0.375, 0.575, 0.375, 0.675, 0.375, 0.6904, 0.375, 0.6904, 0.375, 0.675, 0.375, 0.5596, 0.375, 0.5596, 0.375, 0.5596, 0.375, 0.5596])
me_cube.materials.append(mat_material)
me_cube.use_remesh_preserve_volume = False
me_cube.use_remesh_preserve_attributes = False
me_cube.use_mirror_vertex_groups = False
me_cube.update()

# ---- objects
ob_cube = bpy.data.objects.new('Cube', me_cube)

# ---- transforms, parenting, visibility, modifiers, constraints
ob_cube.location = (0.0, 0.0, 0.0)
ob_cube.scale = (1.0, 10.96, 5.173)
ob_cube.lock_rotations_4d = False
ob_cube.empty_display_type = 'ARROWS'
ob_cube.lineart.crease_threshold = 0.0

# ---- collection membership
col_collection.objects.link(ob_cube)

# ---- scene / render settings (as saved in the file)
scene.frame_start = 1; scene.frame_end = 250; scene.frame_set(1)
scene.render.engine = 'BLENDER_EEVEE_NEXT'
scene.cycles.use_denoising = False
scene.cycles.samples = 128
scene.cycles.sampling_pattern = 'TABULATED_SOBOL'
scene.cycles.use_adaptive_sampling = False
scene.cycles.use_light_tree = False
scene.view_settings.view_transform = 'Filmic'
bpy.context.view_layer.update()

# ---- added for rendering (the .blend has no active camera and no usable light): camera, sun
cam_auto = bpy.data.cameras.new('AutoCamera')
cam_auto.lens = 50.0
cam_auto.sensor_width = 36.0
cam_auto.clip_end = 1000.0
ob_auto_camera = bpy.data.objects.new('AutoCamera', cam_auto)
scene.collection.objects.link(ob_auto_camera)
ob_auto_camera.location = (22.9865, -27.5837, 18.3892)
ob_auto_camera.rotation_euler = (1.09748, -7.21219e-08, 0.694738)
scene.camera = ob_auto_camera
light_auto_sun = bpy.data.lights.new('AutoSun', 'SUN')
light_auto_sun.energy = 3.0
light_auto_sun.angle = 0.0523599
ob_auto_sun = bpy.data.objects.new('AutoSun', light_auto_sun)
scene.collection.objects.link(ob_auto_sun)
ob_auto_sun.rotation_euler = (0.872665, 0.174533, 0.523599)
bpy.context.view_layer.update()
